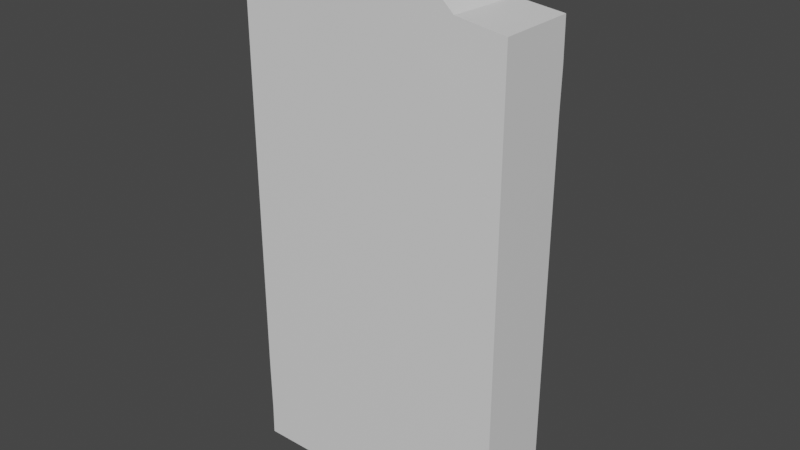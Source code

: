 # Source: reloj_pendulo.blend  (saved by Blender 2.80.75; exported with 4.5.12 LTS)
import bpy
from mathutils import Matrix  # noqa: F401  (used for matrix-valued properties, if any)

bpy.ops.wm.read_factory_settings(use_empty=True)
scene = bpy.context.scene
scene.name = 'Scene'

# ---- collections
col_collection = bpy.data.collections.new('Collection'); scene.collection.children.link(col_collection)

# ---- materials (node trees are filled in below, after node groups)
mat_default_obj = bpy.data.materials.new('Default OBJ')
mat_default_obj.use_transparent_shadow = False
mat_default_obj.roughness = 0.5

# ---- material node trees
mat_default_obj.use_nodes = True; mat_default_obj.node_tree.nodes.clear()
_N = mat_default_obj.node_tree.nodes; _L = mat_default_obj.node_tree.links
n0 = _N.new('ShaderNodeOutputMaterial'); n0.name = 'Material Output'; n0.location = (300, 300)
n1 = _N.new('ShaderNodeBsdfPrincipled'); n1.name = 'Principled BSDF'; n1.location = (10, 300)
n1.distribution = 'GGX'
n1.subsurface_method = 'BURLEY'
n1.inputs[3].default_value = 1.45
n1.inputs[27].default_value = (0.0, 0.0, 0.0, 1.0)
n1.inputs[28].default_value = 1.0
n2 = _N.new('ShaderNodeNormalMap'); n2.name = 'Normal Map'; n2.location = (-300, -300)
n2.label = 'Normal/Map'
n2.inputs[0].default_value = 0.14
_L.new(n1.outputs[0], n0.inputs[0])
_L.new(n2.outputs[0], n1.inputs[5])
n0.is_active_output = True

# ---- world
world_world = bpy.data.worlds.new('World'); scene.world = world_world
world_world.use_nodes = True; world_world.node_tree.nodes.clear()
_N = world_world.node_tree.nodes; _L = world_world.node_tree.links
n0 = _N.new('ShaderNodeOutputWorld'); n0.name = 'World Output'; n0.location = (300, 300)
n1 = _N.new('ShaderNodeBackground'); n1.name = 'Background'; n1.location = (10, 300)
n1.inputs[0].default_value = (0.05088, 0.05088, 0.05088, 1.0)
_L.new(n1.outputs[0], n0.inputs[0])
n0.is_active_output = True
world_world.color = (0.05088, 0.05088, 0.05088)
world_world.use_sun_shadow = False
world_world.sun_shadow_jitter_overblur = 0.0

# ---- meshes
me_reloj = bpy.data.meshes.new('Reloj')
me_reloj.from_pydata([(0.1533, 22.85, 142.8), (14.1, 22.83, 144.3), (12.76, 22.85, 132.6), (1e-06, 22.85, 130.6), (0.1532, 11.46, 130.6), (0.1532, 11.47, 142.8), (14.34, 11.44, 144.5), (0.1531, 22.85, 0.1581), (0.1531, 22.85, 8.275), (8.532, 22.85, 8.457), (8.802, 22.85, -4e-06), (12.69, 11.46, 0.1582), (0.1531, 11.46, 0.1582), (0.1531, 11.2, 9.293), (0.1532, 0.07531, 142.8), (14.65, 0.2011, 144.8), (0.1532, 0.07531, 130.7), (16.51, 0.07532, 133.2), (0.1531, 0.07534, 0.1582), (13.14, 0.07527, 0.1582), (0.1531, 0.2298, 9.036), (13.35, 0.07527, 12.83), (8.532, 6.592, 105.1), (8.532, 22.85, 105.1), (25.89, 22.85, 105.1), (24.94, 6.592, 105.1), (24.62, 6.592, 91.64), (8.532, 6.592, 91.68), (8.532, 22.85, 91.74), (8.533, 6.592, 8.457), (8.532, 22.85, 23.87), (8.532, 6.592, 23.14), (24.55, 6.592, 22.83), (24.78, 6.592, 8.457), (25.39, 22.85, 8.457), (10.66, 22.85, 118.7), (27.18, 22.85, 120.0), (0.1532, 22.85, 91.79), (0.1532, 22.85, 105.1), (0.1532, 22.85, 118.2), (0.1532, 22.85, 24.37), (25.8, 22.85, 0.1581), (26.27, 11.46, 0.1582), (40.32, 22.85, 8.457), (40.32, 22.85, 0.1581), (40.32, 11.46, 0.1582), (40.32, 0.07538, 0.1582), (26.58, 0.07525, 0.1582), (26.76, 0.07526, 12.94), (40.32, 0.07536, 12.98), (40.32, 0.07535, 25.9), (26.87, 0.07527, 25.85), (26.95, 0.07529, 38.91), (13.56, 0.07527, 38.77), (13.48, 0.07527, 25.69), (40.32, 0.07534, 38.96), (40.32, 0.07532, 52.2), (27.03, 0.0753, 52.16), (27.15, 0.07532, 65.55), (13.82, 0.07528, 65.42), (13.65, 0.07527, 52.03), (40.32, 0.0753, 65.6), (40.32, 0.07529, 79.18), (27.31, 0.07532, 79.12), (27.49, 0.07532, 92.95), (14.92, 0.07529, 92.4), (14.19, 0.07528, 78.89), (40.32, 0.07527, 93.05), (40.32, 0.07525, 107.3), (27.89, 0.07531, 107.1), (28.48, 0.0753, 121.7), (16.2, 0.07531, 120.0), (15.91, 0.0753, 106.2), (40.32, 0.07524, 122.8), (40.32, 0.07522, 140.7), (28.89, 0.07528, 137.2), (26.52, 0.1631, 155.8), (40.4, 1e-06, 159.9), (40.15, 11.33, 160.2), (26.53, 11.33, 155.9), (40.16, 22.85, 160.3), (26.39, 22.84, 155.8), (40.32, 22.85, 138.4), (28.34, 22.85, 136.3), (40.32, 22.85, 120.4), (40.32, 22.85, 105.1), (40.32, 6.592, 105.1), (40.32, 6.592, 91.63), (40.32, 6.592, 78.08), (24.5, 6.592, 78.11), (40.32, 6.592, 64.47), (24.46, 6.592, 64.51), (8.532, 6.592, 64.62), (8.532, 6.592, 78.18), (8.532, 22.85, 64.8), (8.532, 22.85, 78.3), (0.1532, 22.85, 64.91), (0.1532, 22.85, 78.38), (0.1532, 11.46, 65.08), (0.1532, 11.46, 78.51), (0.1532, 11.46, 91.89), (0.1532, 11.46, 105.1), (0.1532, 0.07532, 78.67), (0.1532, 0.07532, 92.03), (0.1532, 0.07532, 105.2), (0.1532, 0.07531, 118.1), (0.1532, 11.46, 118.1), (0.1531, 0.07533, 65.24), (0.1532, 11.46, 51.63), (0.1531, 0.07533, 51.84), (0.1532, 11.46, 38.23), (0.1531, 0.07533, 38.52), (0.1531, 11.46, 24.97), (0.1531, 0.07533, 25.38), (0.1532, 22.85, 37.88), (0.1532, 22.85, 51.41), (8.532, 22.85, 51.25), (8.532, 22.85, 37.62), (8.532, 6.592, 50.98), (8.532, 6.592, 37.2), (24.45, 6.592, 50.8), (24.47, 6.592, 36.94), (40.32, 6.592, 50.75), (40.32, 6.592, 36.86), (40.32, 6.592, 22.76), (40.32, 6.592, 8.457), (80.48, 22.85, 142.8), (80.64, 22.85, 130.6), (67.88, 22.85, 132.6), (66.53, 22.83, 144.3), (80.48, 11.47, 142.8), (80.48, 11.46, 130.6), (66.29, 11.44, 144.5), (80.48, 22.85, 0.1581), (71.84, 22.85, -4e-06), (72.11, 22.85, 8.457), (80.48, 22.85, 8.275), (80.48, 11.46, 0.1582), (67.95, 11.46, 0.1582), (80.48, 11.2, 9.293), (80.48, 0.07531, 142.8), (65.99, 0.2011, 144.8), (80.48, 0.07531, 130.7), (64.13, 0.07532, 133.2), (80.48, 0.07534, 0.1582), (67.5, 0.07527, 0.1582), (80.48, 0.2298, 9.036), (67.28, 0.07527, 12.83), (72.11, 6.592, 105.1), (55.69, 6.592, 105.1), (54.75, 22.85, 105.1), (72.11, 22.85, 105.1), (72.11, 6.592, 91.68), (56.01, 6.592, 91.64), (72.11, 22.85, 91.74), (72.1, 6.592, 8.457), (72.11, 6.592, 23.14), (72.11, 22.85, 23.87), (55.86, 6.592, 8.457), (56.08, 6.592, 22.83), (55.24, 22.85, 8.457), (53.45, 22.85, 120.0), (69.98, 22.85, 118.7), (80.48, 22.85, 105.1), (80.48, 22.85, 91.79), (80.48, 22.85, 118.2), (80.48, 22.85, 24.37), (54.84, 22.85, 0.1581), (54.37, 11.46, 0.1582), (54.06, 0.07525, 0.1582), (53.88, 0.07526, 12.94), (53.77, 0.07527, 25.85), (67.16, 0.07527, 25.69), (67.08, 0.07527, 38.77), (53.69, 0.07529, 38.91), (53.61, 0.0753, 52.16), (66.99, 0.07527, 52.03), (66.81, 0.07528, 65.42), (53.49, 0.07532, 65.55), (53.33, 0.07532, 79.12), (66.45, 0.07528, 78.89), (65.72, 0.07529, 92.4), (53.15, 0.07532, 92.95), (52.75, 0.07531, 107.1), (64.73, 0.0753, 106.2), (64.43, 0.07531, 120.0), (52.15, 0.0753, 121.7), (51.75, 0.07528, 137.2), (54.12, 0.1631, 155.8), (54.11, 11.33, 155.9), (54.25, 22.84, 155.8), (52.29, 22.85, 136.3), (56.14, 6.592, 78.11), (56.18, 6.592, 64.51), (72.11, 6.592, 78.18), (72.11, 6.592, 64.62), (72.11, 22.85, 78.3), (72.11, 22.85, 64.8), (80.48, 22.85, 78.38), (80.48, 22.85, 64.91), (80.48, 11.46, 78.51), (80.48, 11.46, 65.08), (80.48, 11.46, 91.89), (80.48, 11.46, 105.1), (80.48, 0.07532, 92.03), (80.48, 0.07532, 78.67), (80.48, 0.07532, 105.2), (80.48, 11.46, 118.1), (80.48, 0.07531, 118.1), (80.48, 0.07533, 65.24), (80.48, 0.07533, 51.84), (80.48, 11.46, 51.63), (80.48, 0.07533, 38.52), (80.48, 11.46, 38.23), (80.48, 0.07533, 25.38), (80.48, 11.46, 24.97), (80.48, 22.85, 37.88), (72.11, 22.85, 37.62), (72.11, 22.85, 51.25), (80.48, 22.85, 51.41), (72.11, 6.592, 37.2), (72.11, 6.592, 50.98), (56.16, 6.592, 36.94), (56.19, 6.592, 50.8), (40.32, 25.4, 132.4), (40.32, 25.4, 108.4), (29.9, 25.4, 110.8), (21.54, 25.4, 117.4), (16.9, 25.4, 127.1), (16.9, 25.4, 137.8), (21.54, 25.4, 147.4), (29.9, 25.4, 154.1), (40.32, 25.4, 156.4), (50.74, 25.4, 154.1), (59.1, 25.4, 147.4), (63.74, 25.4, 137.8), (63.74, 25.4, 127.1), (59.1, 25.4, 117.4), (50.74, 25.4, 110.8), (40.32, 20.6, 108.4), (29.9, 20.6, 110.8), (21.54, 20.6, 117.4), (16.9, 20.6, 127.1), (16.9, 20.6, 137.8), (21.54, 20.6, 147.4), (29.9, 20.6, 154.1), (40.32, 20.6, 156.4), (50.74, 20.6, 154.1), (59.1, 20.6, 147.4), (63.74, 20.6, 137.8), (63.74, 20.6, 127.1), (59.1, 20.6, 117.4), (50.74, 20.6, 110.8)], [], [(0, 1, 2, 3), (0, 3, 4, 5), (0, 5, 6, 1), (7, 8, 9, 10), (7, 10, 11, 12), (7, 12, 13, 8), (14, 15, 6, 5), (14, 5, 4, 16), (14, 16, 17, 15), (18, 12, 11, 19), (18, 20, 13, 12), (18, 19, 21, 20), (22, 23, 24, 25), (22, 25, 26, 27), (22, 27, 28, 23), (29, 9, 30, 31), (29, 31, 32, 33), (29, 33, 34, 9), (23, 35, 36, 24), (23, 28, 37, 38), (23, 38, 39, 35), (9, 8, 40, 30), (9, 34, 41, 10), (41, 42, 11, 10), (41, 34, 43, 44), (41, 44, 45, 42), (45, 46, 47, 42), (47, 48, 21, 19), (47, 19, 11, 42), (47, 46, 49, 48), (49, 50, 51, 48), (51, 52, 53, 54), (51, 54, 21, 48), (51, 50, 55, 52), (55, 56, 57, 52), (57, 58, 59, 60), (57, 60, 53, 52), (57, 56, 61, 58), (61, 62, 63, 58), (63, 64, 65, 66), (63, 66, 59, 58), (63, 62, 67, 64), (67, 68, 69, 64), (69, 70, 71, 72), (69, 72, 65, 64), (69, 68, 73, 70), (73, 74, 75, 70), (75, 76, 15, 17), (75, 17, 71, 70), (75, 74, 77, 76), (77, 78, 79, 76), (79, 78, 80, 81), (79, 81, 1, 6), (79, 6, 15, 76), (81, 80, 82, 83), (81, 83, 2, 1), (83, 82, 84, 36), (83, 36, 35, 2), (84, 85, 24, 36), (85, 86, 25, 24), (86, 87, 26, 25), (87, 88, 89, 26), (89, 88, 90, 91), (89, 91, 92, 93), (89, 93, 27, 26), (93, 92, 94, 95), (93, 95, 28, 27), (95, 94, 96, 97), (95, 97, 37, 28), (97, 96, 98, 99), (97, 99, 100, 37), (100, 101, 38, 37), (100, 99, 102, 103), (100, 103, 104, 101), (104, 105, 106, 101), (104, 103, 65, 72), (104, 72, 71, 105), (106, 4, 3, 39), (106, 39, 38, 101), (106, 105, 16, 4), (105, 71, 17, 16), (103, 102, 66, 65), (102, 99, 98, 107), (102, 107, 59, 66), (107, 98, 108, 109), (107, 109, 60, 59), (109, 108, 110, 111), (109, 111, 53, 60), (111, 110, 112, 113), (111, 113, 54, 53), (113, 112, 13, 20), (113, 20, 21, 54), (112, 110, 114, 40), (112, 40, 8, 13), (114, 115, 116, 117), (114, 117, 30, 40), (114, 110, 108, 115), (117, 116, 118, 119), (117, 119, 31, 30), (119, 118, 120, 121), (119, 121, 32, 31), (121, 120, 122, 123), (121, 123, 124, 32), (124, 125, 33, 32), (125, 43, 34, 33), (122, 120, 91, 90), (120, 118, 92, 91), (118, 116, 94, 92), (116, 115, 96, 94), (115, 108, 98, 96), (39, 3, 2, 35), (126, 127, 128, 129), (126, 130, 131, 127), (126, 129, 132, 130), (133, 134, 135, 136), (133, 137, 138, 134), (133, 136, 139, 137), (140, 130, 132, 141), (140, 142, 131, 130), (140, 141, 143, 142), (144, 145, 138, 137), (144, 137, 139, 146), (144, 146, 147, 145), (148, 149, 150, 151), (148, 152, 153, 149), (148, 151, 154, 152), (155, 156, 157, 135), (155, 158, 159, 156), (155, 135, 160, 158), (151, 150, 161, 162), (151, 163, 164, 154), (151, 162, 165, 163), (135, 157, 166, 136), (135, 134, 167, 160), (167, 134, 138, 168), (167, 44, 43, 160), (167, 168, 45, 44), (45, 168, 169, 46), (169, 145, 147, 170), (169, 168, 138, 145), (169, 170, 49, 46), (49, 170, 171, 50), (171, 172, 173, 174), (171, 170, 147, 172), (171, 174, 55, 50), (55, 174, 175, 56), (175, 176, 177, 178), (175, 174, 173, 176), (175, 178, 61, 56), (61, 178, 179, 62), (179, 180, 181, 182), (179, 178, 177, 180), (179, 182, 67, 62), (67, 182, 183, 68), (183, 184, 185, 186), (183, 182, 181, 184), (183, 186, 73, 68), (73, 186, 187, 74), (187, 143, 141, 188), (187, 186, 185, 143), (187, 188, 77, 74), (77, 188, 189, 78), (189, 190, 80, 78), (189, 132, 129, 190), (189, 188, 141, 132), (190, 191, 82, 80), (190, 129, 128, 191), (191, 161, 84, 82), (191, 128, 162, 161), (84, 161, 150, 85), (85, 150, 149, 86), (86, 149, 153, 87), (87, 153, 192, 88), (192, 193, 90, 88), (192, 194, 195, 193), (192, 153, 152, 194), (194, 196, 197, 195), (194, 152, 154, 196), (196, 198, 199, 197), (196, 154, 164, 198), (198, 200, 201, 199), (198, 164, 202, 200), (202, 164, 163, 203), (202, 204, 205, 200), (202, 203, 206, 204), (206, 203, 207, 208), (206, 184, 181, 204), (206, 208, 185, 184), (207, 165, 127, 131), (207, 203, 163, 165), (207, 131, 142, 208), (208, 142, 143, 185), (204, 181, 180, 205), (205, 209, 201, 200), (205, 180, 177, 209), (209, 210, 211, 201), (209, 177, 176, 210), (210, 212, 213, 211), (210, 176, 173, 212), (212, 214, 215, 213), (212, 173, 172, 214), (214, 146, 139, 215), (214, 172, 147, 146), (215, 166, 216, 213), (215, 139, 136, 166), (216, 217, 218, 219), (216, 166, 157, 217), (216, 219, 211, 213), (217, 220, 221, 218), (217, 157, 156, 220), (220, 222, 223, 221), (220, 156, 159, 222), (222, 123, 122, 223), (222, 159, 124, 123), (124, 159, 158, 125), (125, 158, 160, 43), (122, 90, 193, 223), (223, 193, 195, 221), (221, 195, 197, 218), (218, 197, 199, 219), (219, 199, 201, 211), (165, 162, 128, 127), (224, 225, 226), (224, 226, 227), (224, 227, 228), (224, 228, 229), (224, 229, 230), (224, 230, 231), (224, 231, 232), (224, 232, 233), (224, 233, 234), (224, 234, 235), (224, 235, 236), (224, 236, 237), (224, 237, 238), (224, 238, 225), (225, 239, 240, 226), (226, 240, 241, 227), (227, 241, 242, 228), (228, 242, 243, 229), (229, 243, 244, 230), (230, 244, 245, 231), (231, 245, 246, 232), (232, 246, 247, 233), (233, 247, 248, 234), (234, 248, 249, 235), (235, 249, 250, 236), (236, 250, 251, 237), (237, 251, 252, 238), (238, 252, 239, 225)])
me_reloj.polygons.foreach_set('use_smooth', [True] * 250)
_k = set([(0, 1), (0, 3), (0, 5), (1, 6), (1, 81), (3, 39), (5, 6), (5, 14), (6, 15), (7, 8), (7, 10), (7, 12), (8, 40), (9, 29), (9, 30), (9, 34), (10, 41), (12, 18), (14, 15), (14, 16), (15, 76), (16, 105), (18, 19), (18, 20), (19, 47), (20, 113), (22, 23), (22, 25), (22, 27), (23, 24), (23, 28), (24, 85), (25, 86), (27, 93), (28, 95), (29, 31), (29, 33), (30, 117), (31, 119), (33, 125), (34, 43), (37, 38), (37, 97), (38, 39), (40, 114), (41, 44), (43, 160), (44, 167), (46, 47), (46, 169), (76, 77), (76, 79), (77, 78), (77, 188), (78, 79), (78, 80), (78, 189), (79, 81), (80, 81), (80, 190), (85, 150), (86, 149), (92, 93), (92, 118), (94, 95), (94, 116), (96, 97), (96, 115), (102, 103), (102, 107), (103, 104), (104, 105), (107, 109), (109, 111), (111, 113), (114, 115), (116, 117), (118, 119), (125, 158), (126, 127), (126, 129), (126, 130), (127, 165), (129, 132), (129, 190), (130, 132), (130, 140), (132, 141), (133, 134), (133, 136), (133, 137), (134, 167), (135, 155), (135, 157), (135, 160), (136, 166), (137, 144), (140, 141), (140, 142), (141, 188), (142, 208), (144, 145), (144, 146), (145, 169), (146, 214), (148, 149), (148, 151), (148, 152), (150, 151), (151, 154), (152, 194), (154, 196), (155, 156), (155, 158), (156, 220), (157, 217), (163, 164), (163, 165), (164, 198), (166, 216), (188, 189), (189, 190), (194, 195), (195, 221), (196, 197), (197, 218), (198, 199), (199, 219), (204, 205), (204, 206), (205, 209), (206, 208), (209, 210), (210, 212), (212, 214), (216, 219), (217, 218), (220, 221), (225, 226), (225, 238), (225, 239), (226, 227), (226, 240), (227, 228), (227, 241), (228, 229), (228, 242), (229, 230), (229, 243), (230, 231), (230, 244), (231, 232), (231, 245), (232, 233), (232, 246), (233, 234), (233, 247), (234, 235), (234, 248), (235, 236), (235, 249), (236, 237), (236, 250), (237, 238), (237, 251), (238, 252)])
me_reloj.attributes.new('sharp_edge', 'BOOLEAN', 'EDGE').data.foreach_set('value', [ (min(e.vertices), max(e.vertices)) in _k for e in me_reloj.edges])
_uv = me_reloj.uv_layers.new(name='UVMap')
_uv.uv.foreach_set('vector', [0.2942, 0.5449, 0.3307, 0.5369, 0.3369, 0.5729, 0.299, 0.5813, 0.9399, 0.6883, 0.9429, 0.6922, 0.9349, 0.6875, 0.9363, 0.6854, 0.3647, 0.8052, 0.3804, 0.8368, 0.3404, 0.8573, 0.3255, 0.8247, 0.06015, 0.8162, 0.07912, 0.8193, 0.0847, 0.8467, 0.05866, 0.8364, 0.9033, 0.5649, 0.8783, 0.5746, 0.8537, 0.5456, 0.8909, 0.5322, 0.9173, 0.7235, 0.9132, 0.7215, 0.9136, 0.7194, 0.9205, 0.7244, 0.3967, 0.8682, 0.3559, 0.889, 0.3404, 0.8573, 0.3804, 0.8368, 0.9321, 0.6834, 0.9363, 0.6854, 0.9349, 0.6875, 0.9273, 0.6822, 0.07041, 0.001953, 0.1084, 0.005633, 0.09538, 0.05532, 0.06003, 0.04534, 0.8796, 0.4991, 0.8909, 0.5322, 0.8537, 0.5456, 0.8413, 0.5122, 0.9096, 0.7186, 0.9073, 0.7158, 0.9136, 0.7194, 0.9132, 0.7215, 0.5183, 0.07709, 0.5086, 0.1157, 0.4696, 0.1073, 0.4914, 0.07018, 0.5347, 0.2801, 0.4858, 0.2692, 0.4977, 0.2147, 0.5462, 0.2311, 0.03344, 0.5712, 0.02704, 0.5209, 0.06921, 0.5161, 0.07532, 0.5661, 0.6496, 0.8695, 0.6431, 0.8288, 0.6938, 0.8198, 0.6992, 0.8625, 0.5799, 0.5806, 0.6267, 0.5633, 0.6444, 0.6097, 0.5949, 0.6228, 0.3356, 0.5217, 0.2906, 0.5309, 0.2814, 0.4816, 0.3255, 0.4725, 0.9069, 0.7345, 0.8586, 0.7468, 0.8427, 0.6978, 0.8953, 0.6856, 0.3373, 0.6606, 0.34, 0.6158, 0.3915, 0.6005, 0.3999, 0.6462, 0.3373, 0.6606, 0.3068, 0.6974, 0.2896, 0.6791, 0.3111, 0.6509, 0.3373, 0.6606, 0.3111, 0.6509, 0.3085, 0.6176, 0.34, 0.6158, 0.0847, 0.8467, 0.07912, 0.8193, 0.1207, 0.8014, 0.1324, 0.8243, 0.0847, 0.8467, 0.0508, 0.892, 0.02998, 0.8769, 0.05866, 0.8364, 0.8279, 0.5932, 0.814, 0.5599, 0.8537, 0.5456, 0.8783, 0.5746, 0.02998, 0.8769, 0.0508, 0.892, 0.02261, 0.9285, 0.001953, 0.9135, 0.8279, 0.5932, 0.7848, 0.6084, 0.7727, 0.5748, 0.814, 0.5599, 0.7727, 0.5748, 0.7606, 0.5412, 0.8012, 0.5262, 0.814, 0.5599, 0.5001, 0.155, 0.461, 0.1478, 0.4696, 0.1073, 0.5086, 0.1157, 0.8012, 0.5262, 0.8413, 0.5122, 0.8537, 0.5456, 0.814, 0.5599, 0.5001, 0.155, 0.4932, 0.1953, 0.4534, 0.1888, 0.461, 0.1478, 0.4534, 0.1888, 0.414, 0.1823, 0.4213, 0.1408, 0.461, 0.1478, 0.4213, 0.1408, 0.3814, 0.1341, 0.3896, 0.09247, 0.4301, 0.09968, 0.4213, 0.1408, 0.4301, 0.09968, 0.4696, 0.1073, 0.461, 0.1478, 0.4213, 0.1408, 0.414, 0.1823, 0.3739, 0.1758, 0.3814, 0.1341, 0.3739, 0.1758, 0.3335, 0.1691, 0.3406, 0.1274, 0.3814, 0.1341, 0.3406, 0.1274, 0.2994, 0.1211, 0.3069, 0.07935, 0.3485, 0.08578, 0.3406, 0.1274, 0.3485, 0.08578, 0.3896, 0.09247, 0.3814, 0.1341, 0.3406, 0.1274, 0.3335, 0.1691, 0.2924, 0.1624, 0.2994, 0.1211, 0.2924, 0.1624, 0.2507, 0.1556, 0.2576, 0.1146, 0.2994, 0.1211, 0.2576, 0.1146, 0.2149, 0.1084, 0.2226, 0.0691, 0.2649, 0.07371, 0.2576, 0.1146, 0.2649, 0.07371, 0.3069, 0.07935, 0.2994, 0.1211, 0.2576, 0.1146, 0.2507, 0.1556, 0.2082, 0.1487, 0.2149, 0.1084, 0.2082, 0.1487, 0.1644, 0.1415, 0.1712, 0.1026, 0.2149, 0.1084, 0.1712, 0.1026, 0.1262, 0.09748, 0.1367, 0.05994, 0.1795, 0.06554, 0.1712, 0.1026, 0.1795, 0.06554, 0.2226, 0.0691, 0.2149, 0.1084, 0.1712, 0.1026, 0.1644, 0.1415, 0.1172, 0.1338, 0.1262, 0.09748, 0.1172, 0.1338, 0.06195, 0.1247, 0.07825, 0.09166, 0.1262, 0.09748, 0.07825, 0.09166, 0.0213, 0.0757, 0.06003, 0.04534, 0.09538, 0.05532, 0.07825, 0.09166, 0.09538, 0.05532, 0.1367, 0.05994, 0.1262, 0.09748, 0.07825, 0.09166, 0.06195, 0.1247, 0.002948, 0.1153, 0.0213, 0.0757, 0.27, 0.9336, 0.2543, 0.9014, 0.2941, 0.8812, 0.3104, 0.9122, 0.2941, 0.8812, 0.2543, 0.9014, 0.2377, 0.8691, 0.2785, 0.8487, 0.2941, 0.8812, 0.2785, 0.8487, 0.3255, 0.8247, 0.3404, 0.8573, 0.2941, 0.8812, 0.3404, 0.8573, 0.3559, 0.889, 0.3104, 0.9122, 0.3524, 0.4978, 0.3804, 0.4705, 0.4093, 0.5332, 0.3788, 0.5522, 0.3524, 0.4978, 0.3788, 0.5522, 0.3369, 0.5729, 0.3307, 0.5369, 0.3788, 0.5522, 0.4093, 0.5332, 0.4326, 0.5848, 0.3915, 0.6005, 0.3788, 0.5522, 0.3915, 0.6005, 0.34, 0.6158, 0.3369, 0.5729, 0.4326, 0.5848, 0.4516, 0.6267, 0.3999, 0.6462, 0.3915, 0.6005, 0.5112, 0.1702, 0.56, 0.1864, 0.5462, 0.2311, 0.4977, 0.2147, 0.02029, 0.4745, 0.06185, 0.4677, 0.06921, 0.5161, 0.02704, 0.5209, 0.06185, 0.4677, 0.1034, 0.4609, 0.1112, 0.5103, 0.06921, 0.5161, 0.1112, 0.5103, 0.1034, 0.4609, 0.1452, 0.4541, 0.1531, 0.5038, 0.1112, 0.5103, 0.1531, 0.5038, 0.1604, 0.5537, 0.1176, 0.56, 0.1112, 0.5103, 0.1176, 0.56, 0.07532, 0.5661, 0.06921, 0.5161, 0.6349, 0.7881, 0.6257, 0.7469, 0.6756, 0.7363, 0.6847, 0.7779, 0.6349, 0.7881, 0.6847, 0.7779, 0.6938, 0.8198, 0.6431, 0.8288, 0.2729, 0.7248, 0.2386, 0.7499, 0.2234, 0.7285, 0.2572, 0.7036, 0.2729, 0.7248, 0.2572, 0.7036, 0.2896, 0.6791, 0.3068, 0.6974, 0.9441, 0.7125, 0.9412, 0.7171, 0.9232, 0.7054, 0.9262, 0.7011, 0.9441, 0.7125, 0.9262, 0.7011, 0.929, 0.6968, 0.9458, 0.7074, 0.929, 0.6968, 0.9314, 0.693, 0.9461, 0.702, 0.9458, 0.7074, 0.929, 0.6968, 0.9262, 0.7011, 0.9084, 0.6896, 0.9125, 0.6859, 0.929, 0.6968, 0.9125, 0.6859, 0.9172, 0.6834, 0.9314, 0.693, 0.9172, 0.6834, 0.9223, 0.6822, 0.9334, 0.6899, 0.9314, 0.693, 0.1889, 0.01653, 0.2306, 0.02328, 0.2226, 0.0691, 0.1795, 0.06554, 0.1889, 0.01653, 0.1795, 0.06554, 0.1367, 0.05994, 0.148, 0.01065, 0.9334, 0.6899, 0.9349, 0.6875, 0.9429, 0.6922, 0.945, 0.6968, 0.9334, 0.6899, 0.945, 0.6968, 0.9461, 0.702, 0.9314, 0.693, 0.9334, 0.6899, 0.9223, 0.6822, 0.9273, 0.6822, 0.9349, 0.6875, 0.148, 0.01065, 0.1367, 0.05994, 0.09538, 0.05532, 0.1084, 0.005633, 0.2306, 0.02328, 0.2725, 0.03013, 0.2649, 0.07371, 0.2226, 0.0691, 0.9084, 0.6896, 0.9262, 0.7011, 0.9232, 0.7054, 0.9055, 0.6941, 0.2725, 0.03013, 0.3147, 0.03701, 0.3069, 0.07935, 0.2649, 0.07371, 0.9055, 0.6941, 0.9232, 0.7054, 0.9202, 0.7096, 0.9037, 0.6993, 0.3147, 0.03701, 0.3569, 0.04406, 0.3485, 0.08578, 0.3069, 0.07935, 0.9037, 0.6993, 0.9202, 0.7096, 0.9177, 0.7135, 0.9034, 0.7047, 0.3569, 0.04406, 0.3988, 0.0513, 0.3896, 0.09247, 0.3485, 0.08578, 0.9034, 0.7047, 0.9177, 0.7135, 0.9155, 0.7166, 0.9043, 0.7099, 0.3988, 0.0513, 0.4403, 0.05905, 0.4301, 0.09968, 0.3896, 0.09247, 0.9043, 0.7099, 0.9155, 0.7166, 0.9136, 0.7194, 0.9073, 0.7158, 0.4403, 0.05905, 0.4914, 0.07018, 0.4696, 0.1073, 0.4301, 0.09968, 0.9155, 0.7166, 0.9177, 0.7135, 0.9323, 0.7235, 0.927, 0.7247, 0.9155, 0.7166, 0.927, 0.7247, 0.9205, 0.7244, 0.9136, 0.7194, 0.1549, 0.778, 0.1891, 0.7534, 0.2041, 0.775, 0.1691, 0.7999, 0.1549, 0.778, 0.1691, 0.7999, 0.1324, 0.8243, 0.1207, 0.8014, 0.9323, 0.7235, 0.9177, 0.7135, 0.9202, 0.7096, 0.9372, 0.7209, 0.6561, 0.6524, 0.6659, 0.6946, 0.6162, 0.7055, 0.6061, 0.6641, 0.6561, 0.6524, 0.6061, 0.6641, 0.5949, 0.6228, 0.6444, 0.6097, 0.2466, 0.5392, 0.2033, 0.5463, 0.1954, 0.497, 0.238, 0.4896, 0.2466, 0.5392, 0.238, 0.4896, 0.2814, 0.4816, 0.2906, 0.5309, 0.238, 0.4896, 0.1954, 0.497, 0.1873, 0.4472, 0.2299, 0.4402, 0.238, 0.4896, 0.2299, 0.4402, 0.2731, 0.4332, 0.2814, 0.4816, 0.2731, 0.4332, 0.3175, 0.4259, 0.3255, 0.4725, 0.2814, 0.4816, 0.8131, 0.7608, 0.7972, 0.7127, 0.8427, 0.6978, 0.8586, 0.7468, 0.1873, 0.4472, 0.1954, 0.497, 0.1531, 0.5038, 0.1452, 0.4541, 0.1954, 0.497, 0.2033, 0.5463, 0.1604, 0.5537, 0.1531, 0.5038, 0.6162, 0.7055, 0.6659, 0.6946, 0.6756, 0.7363, 0.6257, 0.7469, 0.2041, 0.775, 0.1891, 0.7534, 0.2234, 0.7285, 0.2386, 0.7499, 0.9372, 0.7209, 0.9202, 0.7096, 0.9232, 0.7054, 0.9412, 0.7171, 0.3085, 0.6176, 0.299, 0.5813, 0.3369, 0.5729, 0.34, 0.6158, 0.494, 0.4545, 0.5181, 0.4821, 0.4868, 0.505, 0.4638, 0.4766, 0.1249, 0.9238, 0.1065, 0.894, 0.1387, 0.8734, 0.1574, 0.9038, 0.1109, 0.9353, 0.1496, 0.9148, 0.1674, 0.9459, 0.1274, 0.9665, 0.8522, 0.4575, 0.8683, 0.4697, 0.8589, 0.4961, 0.842, 0.4738, 0.666, 0.6507, 0.6546, 0.6176, 0.6917, 0.6042, 0.6914, 0.6421, 0.5022, 0.6865, 0.4808, 0.6993, 0.4588, 0.6699, 0.4845, 0.6568, 0.1434, 0.998, 0.1274, 0.9665, 0.1674, 0.9459, 0.1841, 0.9771, 0.08711, 0.8647, 0.1186, 0.8438, 0.1387, 0.8734, 0.1065, 0.894, 0.03084, 0.2438, 0.03483, 0.1993, 0.07152, 0.2012, 0.06801, 0.2524, 0.6421, 0.5849, 0.68, 0.5705, 0.6917, 0.6042, 0.6546, 0.6176, 0.4683, 0.6261, 0.4845, 0.6568, 0.4588, 0.6699, 0.4436, 0.6392, 0.4793, 0.3153, 0.4516, 0.3133, 0.4428, 0.2711, 0.4825, 0.2757, 0.5956, 0.09614, 0.5756, 0.1423, 0.5269, 0.1264, 0.5498, 0.07569, 0.001953, 0.3787, 0.04323, 0.3702, 0.05342, 0.4196, 0.01191, 0.4284, 0.5118, 0.8999, 0.4622, 0.8929, 0.4676, 0.8502, 0.5183, 0.8592, 0.5816, 0.611, 0.5665, 0.6531, 0.5171, 0.6401, 0.5347, 0.5937, 0.3042, 0.3294, 0.3102, 0.3791, 0.2655, 0.3846, 0.2585, 0.335, 0.7222, 0.7957, 0.7023, 0.7495, 0.7518, 0.7279, 0.7683, 0.7767, 0.5525, 0.5632, 0.5003, 0.6007, 0.4715, 0.5642, 0.517, 0.5356, 0.5525, 0.5632, 0.5625, 0.5371, 0.5978, 0.5395, 0.6002, 0.5645, 0.5525, 0.5632, 0.517, 0.5356, 0.5392, 0.5132, 0.5625, 0.5371, 0.8589, 0.4961, 0.8106, 0.5171, 0.8011, 0.4932, 0.842, 0.4738, 0.8589, 0.4961, 0.8683, 0.4697, 0.9177, 0.4748, 0.9153, 0.5004, 0.742, 0.6242, 0.6914, 0.6421, 0.6917, 0.6042, 0.7314, 0.5897, 0.9177, 0.4748, 0.9637, 0.4779, 0.9614, 0.5033, 0.9153, 0.5004, 0.742, 0.6242, 0.7314, 0.5897, 0.7727, 0.5748, 0.7848, 0.6084, 0.7727, 0.5748, 0.7314, 0.5897, 0.7197, 0.5557, 0.7606, 0.5412, 0.4869, 0.2357, 0.4825, 0.2757, 0.4428, 0.2711, 0.4476, 0.23, 0.7197, 0.5557, 0.7314, 0.5897, 0.6917, 0.6042, 0.68, 0.5705, 0.4869, 0.2357, 0.4476, 0.23, 0.4534, 0.1888, 0.4932, 0.1953, 0.4534, 0.1888, 0.4476, 0.23, 0.4077, 0.224, 0.414, 0.1823, 0.4077, 0.224, 0.4029, 0.2658, 0.3623, 0.2597, 0.3677, 0.2176, 0.4077, 0.224, 0.4476, 0.23, 0.4428, 0.2711, 0.4029, 0.2658, 0.4077, 0.224, 0.3677, 0.2176, 0.3739, 0.1758, 0.414, 0.1823, 0.3739, 0.1758, 0.3677, 0.2176, 0.3269, 0.211, 0.3335, 0.1691, 0.3269, 0.211, 0.3212, 0.253, 0.2796, 0.2458, 0.2858, 0.2039, 0.3269, 0.211, 0.3677, 0.2176, 0.3623, 0.2597, 0.3212, 0.253, 0.3269, 0.211, 0.2858, 0.2039, 0.2924, 0.1624, 0.3335, 0.1691, 0.2924, 0.1624, 0.2858, 0.2039, 0.2442, 0.1966, 0.2507, 0.1556, 0.2442, 0.1966, 0.2381, 0.2377, 0.1965, 0.2286, 0.2017, 0.189, 0.2442, 0.1966, 0.2858, 0.2039, 0.2796, 0.2458, 0.2381, 0.2377, 0.2442, 0.1966, 0.2017, 0.189, 0.2082, 0.1487, 0.2507, 0.1556, 0.2082, 0.1487, 0.2017, 0.189, 0.1585, 0.1805, 0.1644, 0.1415, 0.1585, 0.1805, 0.1546, 0.2183, 0.1122, 0.21, 0.1141, 0.171, 0.1585, 0.1805, 0.2017, 0.189, 0.1965, 0.2286, 0.1546, 0.2183, 0.1585, 0.1805, 0.1141, 0.171, 0.1172, 0.1338, 0.1644, 0.1415, 0.1172, 0.1338, 0.1141, 0.171, 0.06687, 0.1612, 0.06195, 0.1247, 0.06687, 0.1612, 0.07152, 0.2012, 0.03483, 0.1993, 0.007798, 0.1582, 0.06687, 0.1612, 0.1141, 0.171, 0.1122, 0.21, 0.07152, 0.2012, 0.06687, 0.1612, 0.007798, 0.1582, 0.002948, 0.1153, 0.06195, 0.1247, 0.27, 0.9336, 0.2296, 0.9537, 0.2138, 0.9224, 0.2543, 0.9014, 0.2138, 0.9224, 0.1965, 0.8907, 0.2377, 0.8691, 0.2543, 0.9014, 0.2138, 0.9224, 0.1674, 0.9459, 0.1496, 0.9148, 0.1965, 0.8907, 0.2138, 0.9224, 0.2296, 0.9537, 0.1841, 0.9771, 0.1674, 0.9459, 0.4201, 0.4672, 0.4435, 0.5229, 0.4093, 0.5332, 0.3804, 0.4705, 0.4201, 0.4672, 0.4638, 0.4766, 0.4868, 0.505, 0.4435, 0.5229, 0.4435, 0.5229, 0.4715, 0.5642, 0.4326, 0.5848, 0.4093, 0.5332, 0.4435, 0.5229, 0.4868, 0.505, 0.517, 0.5356, 0.4715, 0.5642, 0.4326, 0.5848, 0.4715, 0.5642, 0.5003, 0.6007, 0.4516, 0.6267, 0.5112, 0.1702, 0.5269, 0.1264, 0.5756, 0.1423, 0.56, 0.1864, 0.02029, 0.4745, 0.01191, 0.4284, 0.05342, 0.4196, 0.06185, 0.4677, 0.06185, 0.4677, 0.05342, 0.4196, 0.09505, 0.4116, 0.1034, 0.4609, 0.09505, 0.4116, 0.1369, 0.4045, 0.1452, 0.4541, 0.1034, 0.4609, 0.09505, 0.4116, 0.08531, 0.3625, 0.1279, 0.3548, 0.1369, 0.4045, 0.09505, 0.4116, 0.05342, 0.4196, 0.04323, 0.3702, 0.08531, 0.3625, 0.5265, 0.8185, 0.4768, 0.8083, 0.4859, 0.7666, 0.5358, 0.7773, 0.5265, 0.8185, 0.5183, 0.8592, 0.4676, 0.8502, 0.4768, 0.8083, 0.6432, 0.5571, 0.6376, 0.5313, 0.6786, 0.5223, 0.6847, 0.5479, 0.6432, 0.5571, 0.6002, 0.5645, 0.5978, 0.5395, 0.6376, 0.5313, 0.2956, 0.8153, 0.2759, 0.7855, 0.3113, 0.7627, 0.3311, 0.7924, 0.2956, 0.8153, 0.2601, 0.838, 0.2407, 0.8081, 0.2759, 0.7855, 0.2407, 0.8081, 0.2601, 0.838, 0.2249, 0.8608, 0.2058, 0.8304, 0.2407, 0.8081, 0.2209, 0.7784, 0.2562, 0.7557, 0.2759, 0.7855, 0.2407, 0.8081, 0.2058, 0.8304, 0.1859, 0.8006, 0.2209, 0.7784, 0.1859, 0.8006, 0.2058, 0.8304, 0.1717, 0.8523, 0.1518, 0.8226, 0.1478, 0.2677, 0.1546, 0.2183, 0.1965, 0.2286, 0.1894, 0.2746, 0.1478, 0.2677, 0.1072, 0.2603, 0.1122, 0.21, 0.1546, 0.2183, 0.1717, 0.8523, 0.1901, 0.8829, 0.1574, 0.9038, 0.1387, 0.8734, 0.1717, 0.8523, 0.2058, 0.8304, 0.2249, 0.8608, 0.1901, 0.8829, 0.1717, 0.8523, 0.1387, 0.8734, 0.1186, 0.8438, 0.1518, 0.8226, 0.1072, 0.2603, 0.06801, 0.2524, 0.07152, 0.2012, 0.1122, 0.21, 0.1894, 0.2746, 0.1965, 0.2286, 0.2381, 0.2377, 0.2314, 0.2815, 0.2562, 0.7557, 0.2916, 0.7328, 0.3113, 0.7627, 0.2759, 0.7855, 0.2314, 0.2815, 0.2381, 0.2377, 0.2796, 0.2458, 0.2736, 0.2884, 0.2916, 0.7328, 0.327, 0.71, 0.3467, 0.7399, 0.3113, 0.7627, 0.2736, 0.2884, 0.2796, 0.2458, 0.3212, 0.253, 0.3158, 0.2952, 0.327, 0.71, 0.3625, 0.6874, 0.3821, 0.7174, 0.3467, 0.7399, 0.3158, 0.2952, 0.3212, 0.253, 0.3623, 0.2597, 0.3579, 0.3017, 0.3625, 0.6874, 0.398, 0.6652, 0.4172, 0.6955, 0.3821, 0.7174, 0.3579, 0.3017, 0.3623, 0.2597, 0.4029, 0.2658, 0.3996, 0.3075, 0.398, 0.6652, 0.4436, 0.6392, 0.4588, 0.6699, 0.4172, 0.6955, 0.3996, 0.3075, 0.4029, 0.2658, 0.4428, 0.2711, 0.4516, 0.3133, 0.4172, 0.6955, 0.4379, 0.7249, 0.4023, 0.7471, 0.3821, 0.7174, 0.4172, 0.6955, 0.4588, 0.6699, 0.4808, 0.6993, 0.4379, 0.7249, 0.7609, 0.5035, 0.768, 0.5286, 0.7262, 0.5385, 0.7198, 0.513, 0.7609, 0.5035, 0.8011, 0.4932, 0.8106, 0.5171, 0.768, 0.5286, 0.4023, 0.7471, 0.3666, 0.7697, 0.3467, 0.7399, 0.3821, 0.7174, 0.5053, 0.6828, 0.5553, 0.6945, 0.5452, 0.7358, 0.4955, 0.725, 0.5053, 0.6828, 0.5171, 0.6401, 0.5665, 0.6531, 0.5553, 0.6945, 0.2141, 0.3411, 0.2218, 0.3908, 0.1791, 0.3975, 0.1708, 0.3481, 0.2141, 0.3411, 0.2585, 0.335, 0.2655, 0.3846, 0.2218, 0.3908, 0.2218, 0.3908, 0.2299, 0.4402, 0.1873, 0.4472, 0.1791, 0.3975, 0.2218, 0.3908, 0.2655, 0.3846, 0.2731, 0.4332, 0.2299, 0.4402, 0.2731, 0.4332, 0.2655, 0.3846, 0.3102, 0.3791, 0.3175, 0.4259, 0.8131, 0.7608, 0.7683, 0.7767, 0.7518, 0.7279, 0.7972, 0.7127, 0.1873, 0.4472, 0.1452, 0.4541, 0.1369, 0.4045, 0.1791, 0.3975, 0.1791, 0.3975, 0.1369, 0.4045, 0.1279, 0.3548, 0.1708, 0.3481, 0.5452, 0.7358, 0.5358, 0.7773, 0.4859, 0.7666, 0.4955, 0.725, 0.7262, 0.5385, 0.6847, 0.5479, 0.6786, 0.5223, 0.7198, 0.513, 0.3666, 0.7697, 0.3311, 0.7924, 0.3113, 0.7627, 0.3467, 0.7399, 0.5392, 0.5132, 0.517, 0.5356, 0.4868, 0.505, 0.5181, 0.4821, 0.8254, 0.2031, 0.9339, 0.1777, 0.9342, 0.2273, 0.8254, 0.2031, 0.9342, 0.2273, 0.9129, 0.2721, 0.8254, 0.2031, 0.9129, 0.2721, 0.8743, 0.3033, 0.8254, 0.2031, 0.8743, 0.3033, 0.826, 0.3146, 0.8254, 0.2031, 0.826, 0.3146, 0.7776, 0.3039, 0.8254, 0.2031, 0.7776, 0.3039, 0.7386, 0.2732, 0.8254, 0.2031, 0.7386, 0.2732, 0.7168, 0.2286, 0.8254, 0.2031, 0.7168, 0.2286, 0.7165, 0.179, 0.8254, 0.2031, 0.7165, 0.179, 0.7378, 0.1341, 0.8254, 0.2031, 0.7378, 0.1341, 0.7764, 0.103, 0.8254, 0.2031, 0.7764, 0.103, 0.8247, 0.09165, 0.8254, 0.2031, 0.8247, 0.09165, 0.8731, 0.1024, 0.8254, 0.2031, 0.8731, 0.1024, 0.9121, 0.1331, 0.8254, 0.2031, 0.9121, 0.1331, 0.9339, 0.1777, 0.9339, 0.1777, 0.9594, 0.1725, 0.9594, 0.2337, 0.9342, 0.2273, 0.9342, 0.2273, 0.9594, 0.2337, 0.9329, 0.2889, 0.9129, 0.2721, 0.9129, 0.2721, 0.9329, 0.2889, 0.885, 0.327, 0.8743, 0.3033, 0.8743, 0.3033, 0.885, 0.327, 0.8254, 0.3406, 0.826, 0.3146, 0.826, 0.3146, 0.8254, 0.3406, 0.7657, 0.327, 0.7776, 0.3039, 0.7776, 0.3039, 0.7657, 0.327, 0.7178, 0.2889, 0.7386, 0.2732, 0.7386, 0.2732, 0.7178, 0.2889, 0.6913, 0.2337, 0.7168, 0.2286, 0.7168, 0.2286, 0.6913, 0.2337, 0.6913, 0.1725, 0.7165, 0.179, 0.7165, 0.179, 0.6913, 0.1725, 0.7178, 0.1174, 0.7378, 0.1341, 0.7378, 0.1341, 0.7178, 0.1174, 0.7657, 0.07923, 0.7764, 0.103, 0.7764, 0.103, 0.7657, 0.07923, 0.8254, 0.06561, 0.8247, 0.09165, 0.8247, 0.09165, 0.8254, 0.06561, 0.885, 0.07923, 0.8731, 0.1024, 0.8731, 0.1024, 0.885, 0.07923, 0.9329, 0.1174, 0.9121, 0.1331, 0.9121, 0.1331, 0.9329, 0.1174, 0.9594, 0.1725, 0.9339, 0.1777])
me_reloj.materials.append(mat_default_obj)
me_reloj.use_remesh_preserve_volume = False
me_reloj.use_remesh_preserve_attributes = False
me_reloj.use_mirror_vertex_groups = False
me_reloj.update()
me_reloj.normals_split_custom_set([tuple(v) for v in zip(*[iter([0.0003477, 1.0, 0.0004247, -0.0001511, 1.0, 0.0005206, 2.025e-05, 1.0, 0.0002361, 0.0001583, 1.0, 0.0001907, -1.0, -0.006715, 0.006284, -1.0, -0.00671, 4.457e-05, -1.0, -0.003353, 3.885e-05, -1.0, -0.003356, 0.003143, -0.1161, 0.006591, 0.9932, -0.1161, 0.006591, 0.9932, -0.1161, 0.006591, 0.9932, -0.1161, 0.006591, 0.9932, -2.688e-06, 1.0, -4.731e-08, -2.49e-06, 1.0, -2.52e-07, -1.546e-06, 1.0, -1.019e-07, -1.112e-06, 1.0, 8.696e-08, -0.007462, -0.008224, -0.9999, 0.003996, -0.006172, -1.0, -0.005658, -0.004457, -1.0, -0.003729, -0.004113, -1.0, -1.0, 1.044e-06, 1.001e-06, -1.0, 1.031e-06, 9.762e-07, -1.0, 1.08e-06, 7.595e-07, -1.0, 9.811e-07, 8.222e-07, -0.1297, 0.0106, 0.9915, -0.1297, 0.0106, 0.9915, -0.1297, 0.0106, 0.9915, -0.1297, 0.0106, 0.9915, -1.0, 3.512e-06, 2.46e-07, -1.0, -0.003356, 0.003143, -1.0, -0.003353, 3.885e-05, -1.0, 3.514e-06, 4.023e-07, 0.003248, -1.0, 0.005568, 0.003103, -1.0, 0.00532, -0.003221, -1.0, 0.006113, 0.002647, -1.0, 0.005619, 3.332e-06, -1.383e-06, -1.0, -0.003729, -0.004113, -1.0, -0.005658, -0.004457, -1.0, -1.24e-06, -6.116e-07, -1.0, -1.0, 1.017e-06, 9.5e-07, -1.0, 1.178e-06, 7.263e-07, -1.0, 1.08e-06, 7.595e-07, -1.0, 1.031e-06, 9.762e-07, -0.006953, -0.9999, 0.007237, -0.003515, -1.0, 0.003659, -0.00379, -1.0, 0.00526, -0.005172, -1.0, -0.004252, -3.114e-06, -1.571e-06, -1.0, -3.114e-06, -1.571e-06, -1.0, 1.635e-06, 1.239e-06, -1.0, 1.298e-06, 1.039e-06, -1.0, 4.086e-07, 1.0, -1.95e-06, 2.141e-06, 1.0, -8.096e-07, 9.564e-07, 1.0, 4.121e-07, 9.251e-07, 1.0, -9.06e-07, 1.0, 2.516e-06, -6.745e-07, 1.0, 9.496e-07, 7.461e-07, 1.0, 9.576e-07, 7.389e-07, 1.0, 2.516e-06, -6.745e-07, 1.0, 6.295e-06, 2.494e-05, 1.0, 6.295e-06, 2.494e-05, 1.0, 1.028e-06, 1.322e-05, 1.0, 1.322e-06, 1.388e-05, -1.306e-07, 1.0, -2.923e-06, -5.748e-07, 1.0, -2.542e-06, -4.089e-06, 1.0, 3.089e-07, -6.866e-06, 1.0, 1.331e-06, -5.17e-06, -7.225e-07, 1.0, 3.609e-07, -1.917e-06, 1.0, 6.33e-07, -1.976e-06, 1.0, -5.17e-06, -7.225e-07, 1.0, 2.023e-06, 1.0, 2.132e-07, 3.009e-06, 1.0, 6.036e-08, 3.321e-07, 1.0, -4.331e-07, 8.872e-07, 1.0, 1.316e-07, 2.023e-06, 1.0, 2.132e-07, -2.301e-07, 1.0, -6.564e-08, -2.259e-07, 1.0, -6.713e-08, 1.324e-06, 1.0, 1.081e-07, 2.023e-06, 1.0, 2.132e-07, 1.324e-06, 1.0, 1.081e-07, 3.065e-06, 1.0, 2.492e-07, 3.009e-06, 1.0, 6.036e-08, -1.546e-06, 1.0, -1.019e-07, -2.49e-06, 1.0, -2.52e-07, -2.29e-06, 1.0, -4.304e-07, -2.29e-06, 1.0, -4.327e-07, -1.546e-06, 1.0, -1.019e-07, 3.184e-06, 1.0, 2.319e-07, 3.355e-06, 1.0, 2.329e-07, -1.112e-06, 1.0, 8.696e-08, 0.002652, -0.003061, -1.0, 0.001258, -0.001453, -1.0, -0.005658, -0.004457, -1.0, 0.003996, -0.006172, -1.0, 3.355e-06, 1.0, 2.329e-07, 3.184e-06, 1.0, 2.319e-07, 1.158e-12, 1.0, 2.498e-07, 1.158e-12, 1.0, 2.498e-07, 0.002652, -0.003061, -1.0, 1.71e-10, -3.182e-06, -1.0, 5.826e-11, -2.73e-06, -1.0, 0.001258, -0.001453, -1.0, 5.826e-11, -2.73e-06, -1.0, -5.443e-11, -2.277e-06, -1.0, -8.255e-07, -1.098e-06, -1.0, 0.001258, -0.001453, -1.0, 3.696e-06, -1.0, 2.371e-07, 3.542e-06, -1.0, 2.165e-07, -0.00379, -1.0, 0.00526, -0.003515, -1.0, 0.003659, -8.255e-07, -1.098e-06, -1.0, -1.24e-06, -6.116e-07, -1.0, -0.005658, -0.004457, -1.0, 0.001258, -0.001453, -1.0, 3.696e-06, -1.0, 2.371e-07, 1.158e-12, -1.0, -6.24e-08, 1.303e-12, -1.0, -6.479e-08, 3.542e-06, -1.0, 2.165e-07, 1.303e-12, -1.0, -6.479e-08, 5.066e-13, -1.0, -3.998e-08, 3.052e-06, -1.0, 2.577e-07, 3.542e-06, -1.0, 2.165e-07, 3.052e-06, -1.0, 2.577e-07, 2.44e-06, -1.0, 3.037e-07, -1.57e-06, -1.0, 3.445e-07, -0.001229, -1.0, -0.00129, 3.052e-06, -1.0, 2.577e-07, -0.001229, -1.0, -0.00129, -0.00379, -1.0, 0.00526, 3.542e-06, -1.0, 2.165e-07, 3.052e-06, -1.0, 2.577e-07, 5.066e-13, -1.0, -3.998e-08, -2.533e-13, -1.0, -4.813e-08, 2.44e-06, -1.0, 3.037e-07, -2.533e-13, -1.0, -4.813e-08, -1.674e-13, -1.0, -7.931e-08, 1.735e-06, -1.0, 2.787e-07, 2.44e-06, -1.0, 3.037e-07, 1.735e-06, -1.0, 2.787e-07, 9.87e-07, -1.0, 1.403e-07, -3.836e-07, -1.0, 3.029e-07, -9.415e-07, -1.0, 3.563e-07, 1.735e-06, -1.0, 2.787e-07, -9.415e-07, -1.0, 3.563e-07, -1.57e-06, -1.0, 3.445e-07, 2.44e-06, -1.0, 3.037e-07, 1.735e-06, -1.0, 2.787e-07, -1.674e-13, -1.0, -7.931e-08, -7.238e-14, -1.0, -2.171e-07, 9.87e-07, -1.0, 1.403e-07, -7.238e-14, -1.0, -2.171e-07, 1.448e-13, -1.0, -4.937e-07, 1.402e-07, -1.0, -8.961e-08, 9.87e-07, -1.0, 1.403e-07, 1.402e-07, -1.0, -8.961e-08, -8.075e-07, -1.0, -3.329e-07, 1.871e-07, -1.0, 1.764e-07, 2.428e-08, -1.0, 2.598e-07, 1.402e-07, -1.0, -8.961e-08, 2.428e-08, -1.0, 2.598e-07, -3.836e-07, -1.0, 3.029e-07, 9.87e-07, -1.0, 1.403e-07, 1.402e-07, -1.0, -8.961e-08, 1.448e-13, -1.0, -4.937e-07, 7.961e-13, -1.0, -7.23e-07, -8.075e-07, -1.0, -3.329e-07, 7.961e-13, -1.0, -7.23e-07, 1.737e-12, -1.0, -8.927e-07, -1.877e-06, -1.0, -5.202e-07, -8.075e-07, -1.0, -3.329e-07, -1.877e-06, -1.0, -5.202e-07, -3.05e-06, -1.0, -6.236e-07, -5.631e-07, -1.0, 2.609e-08, -1.316e-08, -1.0, 5.842e-08, -1.877e-06, -1.0, -5.202e-07, -1.316e-08, -1.0, 5.842e-08, 1.871e-07, -1.0, 1.764e-07, -8.075e-07, -1.0, -3.329e-07, -1.877e-06, -1.0, -5.202e-07, 1.737e-12, -1.0, -8.927e-07, 4.343e-13, -1.0, -1.022e-06, -3.05e-06, -1.0, -6.236e-07, 4.343e-13, -1.0, -1.022e-06, 1.027e-06, -1.0, -4.312e-05, -0.003254, -1.0, -0.00227, -3.05e-06, -1.0, -6.236e-07, -0.003254, -1.0, -0.00227, -0.005599, -1.0, 0.005512, 0.002647, -1.0, 0.005619, -0.003221, -1.0, 0.006113, -0.003254, -1.0, -0.00227, -0.003221, -1.0, 0.006113, -5.631e-07, -1.0, 2.609e-08, -3.05e-06, -1.0, -6.236e-07, -0.003254, -1.0, -0.00227, 1.027e-06, -1.0, -4.312e-05, 3.037e-05, -1.0, -7.188e-05, -0.005599, -1.0, 0.005512, -0.2922, -0.01944, 0.9562, -0.2922, -0.01944, 0.9562, -0.2922, -0.01944, 0.9562, -0.2922, -0.01944, 0.9562, -0.308, -0.00253, 0.9514, -0.308, -0.00253, 0.9514, -0.308, -0.00253, 0.9514, -0.308, -0.00253, 0.9514, -0.682, -0.002164, 0.7313, -0.6824, -0.003489, 0.731, -0.6824, -0.003489, 0.731, -0.682, -0.002206, 0.7313, -0.682, -0.002164, 0.7313, -0.682, -0.002206, 0.7313, -0.6817, -0.0008584, 0.7316, -0.6817, -0.0008584, 0.7316, -0.000366, 1.0, 0.0003027, -2.73e-06, 1.0, 0.0001649, -1.726e-07, 1.0, 9.134e-05, -0.0001953, 1.0, 0.0001938, -0.000366, 1.0, 0.0003027, -0.0001953, 1.0, 0.0001938, 2.025e-05, 1.0, 0.0002361, -0.0001511, 1.0, 0.0005206, -0.0001953, 1.0, 0.0001938, -1.726e-07, 1.0, 9.134e-05, -1.448e-13, 1.0, -6.611e-07, 3.321e-07, 1.0, -4.331e-07, -0.0001953, 1.0, 0.0001938, 3.321e-07, 1.0, -4.331e-07, 3.009e-06, 1.0, 6.036e-08, 2.025e-05, 1.0, 0.0002361, -1.448e-13, 1.0, -6.611e-07, 2.171e-13, 1.0, -2.389e-07, 8.872e-07, 1.0, 1.316e-07, 3.321e-07, 1.0, -4.331e-07, 4.936e-08, 3.849e-06, -1.0, 4.936e-08, 3.849e-06, -1.0, 1.298e-06, 1.039e-06, -1.0, 1.635e-06, 1.239e-06, -1.0, 1.303e-12, 1.0, 3.119e-07, 7.961e-13, 1.0, 1.746e-06, 9.564e-07, 1.0, 4.121e-07, 2.141e-06, 1.0, -8.096e-07, 7.961e-13, 1.0, 1.746e-06, 5.428e-14, 1.0, 1.535e-06, -3.075e-07, 1.0, 1.342e-06, 9.564e-07, 1.0, 4.121e-07, -3.075e-07, 1.0, 1.342e-06, 5.428e-14, 1.0, 1.535e-06, 9.952e-14, 1.0, -1.424e-06, 8.647e-08, 1.0, -7.843e-07, -3.075e-07, 1.0, 1.342e-06, 8.647e-08, 1.0, -7.843e-07, 5.231e-07, 1.0, -1.307e-07, 5.439e-07, 1.0, 1.153e-06, -3.075e-07, 1.0, 1.342e-06, 5.439e-07, 1.0, 1.153e-06, 9.251e-07, 1.0, -9.06e-07, 9.564e-07, 1.0, 4.121e-07, 1.0, -1.366e-06, 1.747e-06, 1.0, -1.914e-06, -1.648e-07, 1.0, -1.917e-06, -1.437e-07, 1.0, -1.359e-06, 1.751e-06, 1.0, -1.366e-06, 1.747e-06, 1.0, -1.359e-06, 1.751e-06, 1.0, 9.576e-07, 7.389e-07, 1.0, 9.496e-07, 7.461e-07, -1.371e-06, 1.0, -3.139e-08, -2.17e-06, 1.0, -3.688e-07, -2.166e-06, 1.0, -3.659e-07, -1.364e-06, 1.0, -2.933e-08, -1.371e-06, 1.0, -3.139e-08, -1.364e-06, 1.0, -2.933e-08, -2.259e-07, 1.0, -6.713e-08, -2.301e-07, 1.0, -6.564e-08, -1.0, 1.741e-06, 7.265e-07, -1.0, 1.24e-06, 7.805e-07, -1.0, 2.03e-06, 6.318e-07, -1.0, 2.379e-06, 5.782e-07, -1.0, 1.741e-06, 7.265e-07, -1.0, 2.379e-06, 5.782e-07, -1.0, 2.695e-06, 6.287e-07, -1.0, 2.157e-06, 7.5e-07, -1.0, 2.695e-06, 6.287e-07, -1.0, 2.912e-06, 5.034e-07, -1.0, 2.373e-06, 5.682e-07, -1.0, 2.157e-06, 7.5e-07, -1.0, 2.695e-06, 6.287e-07, -1.0, 2.379e-06, 5.782e-07, -1.0, 3.014e-06, 4.286e-07, -1.0, 3.234e-06, 5.096e-07, -1.0, 2.695e-06, 6.287e-07, -1.0, 3.234e-06, 5.096e-07, -1.0, 3.452e-06, 4.36e-07, -1.0, 2.912e-06, 5.034e-07, -1.0, 3.452e-06, 4.36e-07, -1.0, 3.515e-06, 3.96e-07, -1.0, -0.001661, -0.001528, -1.0, 2.912e-06, 5.034e-07, -1.113e-06, -1.0, 2.735e-07, -1.882e-06, -1.0, 2.805e-07, 1.871e-07, -1.0, 1.764e-07, -1.316e-08, -1.0, 5.842e-08, -1.113e-06, -1.0, 2.735e-07, -1.316e-08, -1.0, 5.842e-08, -5.631e-07, -1.0, 2.609e-08, -4.315e-07, -1.0, 2.714e-07, -1.0, -0.001661, -0.001528, -1.0, -0.003353, 3.885e-05, -1.0, -0.00671, 4.457e-05, -1.0, -0.003376, -0.003104, -1.0, -0.001661, -0.001528, -1.0, -0.003376, -0.003104, -1.0, 2.373e-06, 5.682e-07, -1.0, 2.912e-06, 5.034e-07, -1.0, -0.001661, -0.001528, -1.0, 3.515e-06, 3.96e-07, -1.0, 3.514e-06, 4.023e-07, -1.0, -0.003353, 3.885e-05, -4.315e-07, -1.0, 2.714e-07, -5.631e-07, -1.0, 2.609e-08, -0.003221, -1.0, 0.006113, 0.003103, -1.0, 0.00532, -1.882e-06, -1.0, 2.805e-07, -2.742e-06, -1.0, 2.003e-07, 2.428e-08, -1.0, 2.598e-07, 1.871e-07, -1.0, 1.764e-07, -1.0, 3.014e-06, 4.286e-07, -1.0, 2.379e-06, 5.782e-07, -1.0, 2.03e-06, 6.318e-07, -1.0, 2.819e-06, 4.844e-07, -2.742e-06, -1.0, 2.003e-07, -3.507e-06, -1.0, 1.085e-07, -3.836e-07, -1.0, 3.029e-07, 2.428e-08, -1.0, 2.598e-07, -1.0, 2.819e-06, 4.844e-07, -1.0, 2.03e-06, 6.318e-07, -1.0, 1.703e-06, 6.705e-07, -1.0, 2.45e-06, 5.408e-07, -3.507e-06, -1.0, 1.085e-07, -4.092e-06, -1.0, 7.609e-08, -9.415e-07, -1.0, 3.563e-07, -3.836e-07, -1.0, 3.029e-07, -1.0, 2.45e-06, 5.408e-07, -1.0, 1.703e-06, 6.705e-07, -1.0, 1.445e-06, 6.543e-07, -1.0, 1.994e-06, 5.65e-07, -4.092e-06, -1.0, 7.609e-08, -4.573e-06, -1.0, 3.378e-08, -1.57e-06, -1.0, 3.445e-07, -9.415e-07, -1.0, 3.563e-07, -1.0, 1.994e-06, 5.65e-07, -1.0, 1.445e-06, 6.543e-07, -1.0, 1.231e-06, 5.998e-07, -1.0, 1.564e-06, 5.132e-07, -4.573e-06, -1.0, 3.378e-08, -0.002546, -1.0, -0.002673, -0.001229, -1.0, -0.00129, -1.57e-06, -1.0, 3.445e-07, -1.0, 1.564e-06, 5.132e-07, -1.0, 1.231e-06, 5.998e-07, -1.0, 1.08e-06, 7.595e-07, -1.0, 1.178e-06, 7.263e-07, -0.002546, -1.0, -0.002673, -0.005172, -1.0, -0.004252, -0.00379, -1.0, 0.00526, -0.001229, -1.0, -0.00129, -1.0, 1.231e-06, 5.998e-07, -1.0, 1.445e-06, 6.543e-07, -1.0, 9.044e-07, 7.448e-07, -1.0, 9.115e-07, 6.823e-07, -1.0, 1.231e-06, 5.998e-07, -1.0, 9.115e-07, 6.823e-07, -1.0, 9.811e-07, 8.222e-07, -1.0, 1.08e-06, 7.595e-07, -2.291e-06, 1.0, -3.858e-07, -2.343e-06, 1.0, -4.559e-07, -2.342e-06, 1.0, -4.538e-07, -2.291e-06, 1.0, -3.863e-07, -2.291e-06, 1.0, -3.858e-07, -2.291e-06, 1.0, -3.863e-07, -2.29e-06, 1.0, -4.327e-07, -2.29e-06, 1.0, -4.304e-07, -1.0, 9.044e-07, 7.448e-07, -1.0, 1.445e-06, 6.543e-07, -1.0, 1.703e-06, 6.705e-07, -1.0, 9.601e-07, 7.974e-07, 1.0, -2.688e-06, -1.432e-06, 1.0, -1.595e-06, -3.26e-06, 1.0, -1.592e-06, -3.295e-06, 1.0, -2.729e-06, -1.314e-06, 1.0, -2.688e-06, -1.432e-06, 1.0, -2.729e-06, -1.314e-06, 1.0, 1.322e-06, 1.388e-05, 1.0, 1.028e-06, 1.322e-05, -3.063e-07, 1.0, -7.958e-07, 9.02e-07, 1.0, -9.615e-07, 4.844e-07, 1.0, -7.842e-07, -5.586e-07, 1.0, 1.901e-07, -3.063e-07, 1.0, -7.958e-07, -5.586e-07, 1.0, 1.901e-07, -4.089e-06, 1.0, 3.089e-07, -5.748e-07, 1.0, -2.542e-06, -5.586e-07, 1.0, 1.901e-07, 4.844e-07, 1.0, -7.842e-07, 1.357e-13, 1.0, -6.186e-07, -2.533e-13, 1.0, 1.207e-06, -5.586e-07, 1.0, 1.901e-07, -2.533e-13, 1.0, 1.207e-06, -1.448e-12, 1.0, 3.221e-06, -4.089e-06, 1.0, 3.089e-07, -1.448e-12, 1.0, 3.221e-06, -2.316e-12, 1.0, 5.504e-06, -6.866e-06, 1.0, 1.331e-06, -4.089e-06, 1.0, 3.089e-07, -1.148e-08, -3.171e-06, 1.0, -1.148e-08, -3.171e-06, 1.0, 6.33e-07, -1.976e-06, 1.0, 3.609e-07, -1.917e-06, 1.0, 1.357e-13, 1.0, -6.186e-07, 4.844e-07, 1.0, -7.842e-07, 8.647e-08, 1.0, -7.843e-07, 9.952e-14, 1.0, -1.424e-06, 4.844e-07, 1.0, -7.842e-07, 9.02e-07, 1.0, -9.615e-07, 5.231e-07, 1.0, -1.307e-07, 8.647e-08, 1.0, -7.843e-07, 1.0, -1.592e-06, -3.295e-06, 1.0, -1.595e-06, -3.26e-06, 1.0, -1.917e-06, -1.437e-07, 1.0, -1.914e-06, -1.648e-07, -2.342e-06, 1.0, -4.538e-07, -2.343e-06, 1.0, -4.559e-07, -2.166e-06, 1.0, -3.659e-07, -2.17e-06, 1.0, -3.688e-07, -1.0, 9.601e-07, 7.974e-07, -1.0, 1.703e-06, 6.705e-07, -1.0, 2.03e-06, 6.318e-07, -1.0, 1.24e-06, 7.805e-07, 3.065e-06, 1.0, 2.492e-07, 0.0001583, 1.0, 0.0001907, 2.025e-05, 1.0, 0.0002361, 3.009e-06, 1.0, 6.036e-08, -0.0003477, 1.0, 0.0004248, -0.0001583, 1.0, 0.0001907, -2.025e-05, 1.0, 0.0002362, -0.0001783, 1.0, 0.0004574, 1.0, -0.006715, 0.006284, 1.0, -0.003356, 0.003143, 1.0, -0.003353, 3.881e-05, 1.0, -0.00671, 4.443e-05, 0.1161, 0.006591, 0.9932, 0.1161, 0.006591, 0.9932, 0.1161, 0.006591, 0.9932, 0.1161, 0.006591, 0.9932, 2.688e-06, 1.0, 0.0, 1.112e-06, 1.0, 2.304e-07, 1.546e-06, 1.0, -3.128e-09, 2.49e-06, 1.0, -2.192e-07, 0.007462, -0.008224, -0.9999, 0.003729, -0.004113, -1.0, 0.005658, -0.004457, -1.0, -0.003996, -0.006173, -1.0, 1.0, 6.149e-07, 8.952e-07, 1.0, 6.395e-07, 8.086e-07, 1.0, 1.009e-06, 7.288e-07, 1.0, 9.827e-07, 8.756e-07, 0.1297, 0.0106, 0.9915, 0.1297, 0.0106, 0.9915, 0.1297, 0.0106, 0.9915, 0.1297, 0.0106, 0.9915, 1.0, 4.411e-06, 6.275e-07, 1.0, 3.706e-06, 4.665e-07, 1.0, -0.003353, 3.881e-05, 1.0, -0.003356, 0.003143, -0.003248, -1.0, 0.005568, -0.002647, -1.0, 0.005619, 0.003221, -1.0, 0.006113, -0.003079, -1.0, 0.005279, -3.332e-06, -1.383e-06, -1.0, 1.24e-06, -6.116e-07, -1.0, 0.005658, -0.004457, -1.0, 0.003729, -0.004113, -1.0, 1.0, 1.364e-06, 8.552e-07, 1.0, 9.827e-07, 8.756e-07, 1.0, 1.009e-06, 7.288e-07, 1.0, 1.364e-06, 6.669e-07, 0.006953, -0.9999, 0.007238, 0.005172, -1.0, -0.004252, 0.003789, -1.0, 0.00526, 0.003515, -1.0, 0.003659, 2.923e-06, -1.571e-06, -1.0, -1.349e-06, 1.039e-06, -1.0, -1.676e-06, 1.239e-06, -1.0, 2.923e-06, -1.571e-06, -1.0, -4.086e-07, 1.0, -1.899e-06, -9.251e-07, 1.0, -8.804e-07, -9.564e-07, 1.0, 4.344e-07, -2.141e-06, 1.0, -7.689e-07, -1.0, 2.704e-06, -8.52e-07, -1.0, 2.704e-06, -8.52e-07, -1.0, 9.384e-07, 7.029e-07, -1.0, 9.293e-07, 7.108e-07, -1.0, 5.989e-06, 2.484e-05, -1.0, 9.815e-07, 1.398e-05, -1.0, 6.856e-07, 1.333e-05, -1.0, 5.989e-06, 2.484e-05, 1.306e-07, 1.0, -2.864e-06, 6.866e-06, 1.0, 1.364e-06, 4.089e-06, 1.0, 3.118e-07, 5.748e-07, 1.0, -2.541e-06, 5.16e-06, -7.225e-07, 1.0, 5.16e-06, -7.225e-07, 1.0, -6.495e-07, -1.976e-06, 1.0, -3.77e-07, -1.917e-06, 1.0, -2.023e-06, 1.0, 3.187e-07, -8.872e-07, 1.0, 6.271e-08, -3.321e-07, 1.0, -4.366e-07, -3.009e-06, 1.0, 9.772e-09, -2.023e-06, 1.0, 3.187e-07, -1.324e-06, 1.0, 2.776e-07, 2.259e-07, 1.0, -2.856e-08, 2.301e-07, 1.0, -2.877e-08, -2.023e-06, 1.0, 3.187e-07, -3.009e-06, 1.0, 9.772e-09, -3.065e-06, 1.0, 1.869e-07, -1.324e-06, 1.0, 2.776e-07, 1.546e-06, 1.0, -3.128e-09, 2.29e-06, 1.0, -4.38e-07, 2.29e-06, 1.0, -4.375e-07, 2.49e-06, 1.0, -2.192e-07, 1.546e-06, 1.0, -3.128e-09, 1.112e-06, 1.0, 2.304e-07, -3.355e-06, 1.0, 3.473e-07, -3.184e-06, 1.0, 3.532e-07, -0.002652, -0.003061, -1.0, -0.003996, -0.006173, -1.0, 0.005658, -0.004457, -1.0, -0.001258, -0.001453, -1.0, -3.355e-06, 1.0, 3.473e-07, 1.158e-12, 1.0, 2.498e-07, 1.158e-12, 1.0, 2.498e-07, -3.184e-06, 1.0, 3.532e-07, -0.002652, -0.003061, -1.0, -0.001258, -0.001453, -1.0, 5.826e-11, -2.73e-06, -1.0, 1.71e-10, -3.182e-06, -1.0, 5.826e-11, -2.73e-06, -1.0, -0.001258, -0.001453, -1.0, 8.255e-07, -1.098e-06, -1.0, -5.443e-11, -2.277e-06, -1.0, -3.696e-06, -1.0, 2.368e-07, 0.003515, -1.0, 0.003659, 0.003789, -1.0, 0.00526, -3.542e-06, -1.0, 2.165e-07, 8.255e-07, -1.098e-06, -1.0, -0.001258, -0.001453, -1.0, 0.005658, -0.004457, -1.0, 1.24e-06, -6.116e-07, -1.0, -3.696e-06, -1.0, 2.368e-07, -3.542e-06, -1.0, 2.165e-07, 1.303e-12, -1.0, -6.479e-08, 1.158e-12, -1.0, -6.24e-08, 1.303e-12, -1.0, -6.479e-08, -3.542e-06, -1.0, 2.165e-07, -3.052e-06, -1.0, 2.579e-07, 5.066e-13, -1.0, -3.998e-08, -3.052e-06, -1.0, 2.579e-07, 0.001229, -1.0, -0.00129, 1.57e-06, -1.0, 3.443e-07, -2.44e-06, -1.0, 3.036e-07, -3.052e-06, -1.0, 2.579e-07, -3.542e-06, -1.0, 2.165e-07, 0.003789, -1.0, 0.00526, 0.001229, -1.0, -0.00129, -3.052e-06, -1.0, 2.579e-07, -2.44e-06, -1.0, 3.036e-07, -2.533e-13, -1.0, -4.813e-08, 5.066e-13, -1.0, -3.998e-08, -2.533e-13, -1.0, -4.813e-08, -2.44e-06, -1.0, 3.036e-07, -1.735e-06, -1.0, 2.786e-07, -1.674e-13, -1.0, -7.931e-08, -1.735e-06, -1.0, 2.786e-07, 9.415e-07, -1.0, 3.561e-07, 3.836e-07, -1.0, 3.026e-07, -9.87e-07, -1.0, 1.401e-07, -1.735e-06, -1.0, 2.786e-07, -2.44e-06, -1.0, 3.036e-07, 1.57e-06, -1.0, 3.443e-07, 9.415e-07, -1.0, 3.561e-07, -1.735e-06, -1.0, 2.786e-07, -9.87e-07, -1.0, 1.401e-07, -7.238e-14, -1.0, -2.171e-07, -1.674e-13, -1.0, -7.931e-08, -7.238e-14, -1.0, -2.171e-07, -9.87e-07, -1.0, 1.401e-07, -1.402e-07, -1.0, -8.984e-08, 1.448e-13, -1.0, -4.937e-07, -1.402e-07, -1.0, -8.984e-08, -2.428e-08, -1.0, 2.596e-07, -1.871e-07, -1.0, 1.764e-07, 8.075e-07, -1.0, -3.33e-07, -1.402e-07, -1.0, -8.984e-08, -9.87e-07, -1.0, 1.401e-07, 3.836e-07, -1.0, 3.026e-07, -2.428e-08, -1.0, 2.596e-07, -1.402e-07, -1.0, -8.984e-08, 8.075e-07, -1.0, -3.33e-07, 7.961e-13, -1.0, -7.23e-07, 1.448e-13, -1.0, -4.937e-07, 7.961e-13, -1.0, -7.23e-07, 8.075e-07, -1.0, -3.33e-07, 1.877e-06, -1.0, -5.203e-07, 1.737e-12, -1.0, -8.927e-07, 1.877e-06, -1.0, -5.203e-07, 1.316e-08, -1.0, 5.833e-08, 5.631e-07, -1.0, 2.616e-08, 3.05e-06, -1.0, -6.237e-07, 1.877e-06, -1.0, -5.203e-07, 8.075e-07, -1.0, -3.33e-07, -1.871e-07, -1.0, 1.764e-07, 1.316e-08, -1.0, 5.833e-08, 1.877e-06, -1.0, -5.203e-07, 3.05e-06, -1.0, -6.237e-07, 4.343e-13, -1.0, -1.022e-06, 1.737e-12, -1.0, -8.927e-07, 4.343e-13, -1.0, -1.022e-06, 3.05e-06, -1.0, -6.237e-07, 0.003283, -1.0, -0.002323, 1.027e-06, -1.0, -4.312e-05, 0.003283, -1.0, -0.002323, 0.003221, -1.0, 0.006113, -0.002647, -1.0, 0.005619, 0.005606, -1.0, 0.005488, 0.003283, -1.0, -0.002323, 3.05e-06, -1.0, -6.237e-07, 5.631e-07, -1.0, 2.616e-08, 0.003221, -1.0, 0.006113, 0.003283, -1.0, -0.002323, 0.005606, -1.0, 0.005488, 3.037e-05, -1.0, -7.188e-05, 1.027e-06, -1.0, -4.312e-05, 0.2906, -0.01299, 0.9568, 0.2906, -0.01299, 0.9568, 0.2906, -0.01299, 0.9568, 0.2906, -0.01299, 0.9568, 0.3015, -0.002682, 0.9534, 0.3015, -0.002682, 0.9534, 0.3015, -0.002682, 0.9534, 0.3015, -0.002682, 0.9534, 0.682, -0.002164, 0.7313, 0.682, -0.002206, 0.7313, 0.6824, -0.003488, 0.731, 0.6824, -0.003488, 0.731, 0.682, -0.002164, 0.7313, 0.6817, -0.0008585, 0.7316, 0.6817, -0.0008585, 0.7316, 0.682, -0.002206, 0.7313, 0.0003638, 1.0, 0.000305, 0.0001945, 1.0, 0.0001946, -1.726e-07, 1.0, 9.134e-05, -2.73e-06, 1.0, 0.0001649, 0.0003638, 1.0, 0.000305, -0.0001783, 1.0, 0.0004574, -2.025e-05, 1.0, 0.0002362, 0.0001945, 1.0, 0.0001946, 0.0001945, 1.0, 0.0001946, -3.321e-07, 1.0, -4.366e-07, -1.448e-13, 1.0, -6.611e-07, -1.726e-07, 1.0, 9.134e-05, 0.0001945, 1.0, 0.0001946, -2.025e-05, 1.0, 0.0002362, -3.009e-06, 1.0, 9.772e-09, -3.321e-07, 1.0, -4.366e-07, -1.448e-13, 1.0, -6.611e-07, -3.321e-07, 1.0, -4.366e-07, -8.872e-07, 1.0, 6.271e-08, 2.171e-13, 1.0, -2.389e-07, 4.936e-08, 3.849e-06, -1.0, -1.676e-06, 1.239e-06, -1.0, -1.349e-06, 1.039e-06, -1.0, 4.936e-08, 3.849e-06, -1.0, 1.303e-12, 1.0, 3.119e-07, -2.141e-06, 1.0, -7.689e-07, -9.564e-07, 1.0, 4.344e-07, 7.961e-13, 1.0, 1.746e-06, 7.961e-13, 1.0, 1.746e-06, -9.564e-07, 1.0, 4.344e-07, 3.075e-07, 1.0, 1.347e-06, 5.428e-14, 1.0, 1.535e-06, 3.075e-07, 1.0, 1.347e-06, -8.647e-08, 1.0, -7.802e-07, 9.952e-14, 1.0, -1.424e-06, 5.428e-14, 1.0, 1.535e-06, 3.075e-07, 1.0, 1.347e-06, -5.439e-07, 1.0, 1.16e-06, -5.231e-07, 1.0, -1.198e-07, -8.647e-08, 1.0, -7.802e-07, 3.075e-07, 1.0, 1.347e-06, -9.564e-07, 1.0, 4.344e-07, -9.251e-07, 1.0, -8.804e-07, -5.439e-07, 1.0, 1.16e-06, -1.0, -1.412e-06, 1.836e-06, -1.0, -1.406e-06, 1.84e-06, -1.0, -1.958e-06, -1.256e-07, -1.0, -1.957e-06, -1.475e-07, -1.0, -1.412e-06, 1.836e-06, -1.0, 9.293e-07, 7.108e-07, -1.0, 9.384e-07, 7.029e-07, -1.0, -1.406e-06, 1.84e-06, 1.371e-06, 1.0, -1.644e-07, 1.364e-06, 1.0, -1.631e-07, 2.166e-06, 1.0, -3.26e-07, 2.17e-06, 1.0, -3.27e-07, 1.371e-06, 1.0, -1.644e-07, 2.301e-07, 1.0, -2.877e-08, 2.259e-07, 1.0, -2.856e-08, 1.364e-06, 1.0, -1.631e-07, 1.0, 1.885e-06, 7.112e-07, 1.0, 2.166e-06, 5.685e-07, 1.0, 1.542e-06, 7.09e-07, 1.0, 6.914e-07, 8.499e-07, 1.0, 1.885e-06, 7.112e-07, 1.0, 2.367e-06, 7.149e-07, 1.0, 2.604e-06, 5.732e-07, 1.0, 2.166e-06, 5.685e-07, 1.0, 2.604e-06, 5.732e-07, 1.0, 2.367e-06, 7.149e-07, 1.0, 1.995e-06, 7.236e-07, 1.0, 2.747e-06, 5.802e-07, 1.0, 2.604e-06, 5.732e-07, 1.0, 2.856e-06, 4.324e-07, 1.0, 2.429e-06, 4.255e-07, 1.0, 2.166e-06, 5.685e-07, 1.0, 2.604e-06, 5.732e-07, 1.0, 2.747e-06, 5.802e-07, 1.0, 3.502e-06, 4.351e-07, 1.0, 2.856e-06, 4.324e-07, 1.0, 3.502e-06, 4.351e-07, 1.0, 2.747e-06, 5.802e-07, 1.0, -0.001661, -0.001528, 1.0, 3.376e-06, 2.998e-07, 1.113e-06, -1.0, 2.735e-07, 1.316e-08, -1.0, 5.833e-08, -1.871e-07, -1.0, 1.764e-07, 1.882e-06, -1.0, 2.809e-07, 1.113e-06, -1.0, 2.735e-07, 4.315e-07, -1.0, 2.714e-07, 5.631e-07, -1.0, 2.616e-08, 1.316e-08, -1.0, 5.833e-08, 1.0, -0.001661, -0.001528, 1.0, -0.003376, -0.003104, 1.0, -0.00671, 4.443e-05, 1.0, -0.003353, 3.881e-05, 1.0, -0.001661, -0.001528, 1.0, 2.747e-06, 5.802e-07, 1.0, 1.995e-06, 7.236e-07, 1.0, -0.003376, -0.003104, 1.0, -0.001661, -0.001528, 1.0, -0.003353, 3.881e-05, 1.0, 3.706e-06, 4.665e-07, 1.0, 3.376e-06, 2.998e-07, 4.315e-07, -1.0, 2.714e-07, -0.003079, -1.0, 0.005279, 0.003221, -1.0, 0.006113, 5.631e-07, -1.0, 2.616e-08, 1.882e-06, -1.0, 2.809e-07, -1.871e-07, -1.0, 1.764e-07, -2.428e-08, -1.0, 2.596e-07, 2.742e-06, -1.0, 2.004e-07, 1.0, 2.429e-06, 4.255e-07, 1.0, 2.395e-06, 5.682e-07, 1.0, 1.542e-06, 7.09e-07, 1.0, 2.166e-06, 5.685e-07, 2.742e-06, -1.0, 2.004e-07, -2.428e-08, -1.0, 2.596e-07, 3.836e-07, -1.0, 3.026e-07, 3.507e-06, -1.0, 1.083e-07, 1.0, 2.395e-06, 5.682e-07, 1.0, 2.798e-06, 4.285e-07, 1.0, 1.605e-06, 5.675e-07, 1.0, 1.542e-06, 7.09e-07, 3.507e-06, -1.0, 1.083e-07, 3.836e-07, -1.0, 3.026e-07, 9.415e-07, -1.0, 3.561e-07, 4.092e-06, -1.0, 7.592e-08, 1.0, 2.798e-06, 4.285e-07, 1.0, 2.43e-06, 5.715e-07, 1.0, 1.503e-06, 6.445e-07, 1.0, 1.605e-06, 5.675e-07, 4.092e-06, -1.0, 7.592e-08, 9.415e-07, -1.0, 3.561e-07, 1.57e-06, -1.0, 3.443e-07, 4.573e-06, -1.0, 3.361e-08, 1.0, 2.43e-06, 5.715e-07, 1.0, 1.498e-06, 6.746e-07, 1.0, 1.222e-06, 7.26e-07, 1.0, 1.503e-06, 6.445e-07, 4.573e-06, -1.0, 3.361e-08, 1.57e-06, -1.0, 3.443e-07, 0.001229, -1.0, -0.00129, 0.002546, -1.0, -0.002673, 1.0, 1.498e-06, 6.746e-07, 1.0, 1.364e-06, 6.669e-07, 1.0, 1.009e-06, 7.288e-07, 1.0, 1.222e-06, 7.26e-07, 0.002546, -1.0, -0.002673, 0.001229, -1.0, -0.00129, 0.003789, -1.0, 0.00526, 0.005172, -1.0, -0.004252, 1.0, 1.222e-06, 7.26e-07, 1.0, 9.373e-07, 7.81e-07, 1.0, 6.251e-07, 7.136e-07, 1.0, 1.503e-06, 6.445e-07, 1.0, 1.222e-06, 7.26e-07, 1.0, 1.009e-06, 7.288e-07, 1.0, 6.395e-07, 8.086e-07, 1.0, 9.373e-07, 7.81e-07, 2.291e-06, 1.0, -4.165e-07, 2.291e-06, 1.0, -4.17e-07, 2.342e-06, 1.0, -3.928e-07, 2.343e-06, 1.0, -3.926e-07, 2.291e-06, 1.0, -4.165e-07, 2.29e-06, 1.0, -4.375e-07, 2.29e-06, 1.0, -4.38e-07, 2.291e-06, 1.0, -4.17e-07, 1.0, 6.251e-07, 7.136e-07, 1.0, 3.928e-07, 7.062e-07, 1.0, 1.605e-06, 5.675e-07, 1.0, 1.503e-06, 6.445e-07, -1.0, -2.717e-06, -1.475e-06, -1.0, -2.77e-06, -1.345e-06, -1.0, -1.545e-06, -3.505e-06, -1.0, -1.553e-06, -3.467e-06, -1.0, -2.717e-06, -1.475e-06, -1.0, 6.856e-07, 1.333e-05, -1.0, 9.815e-07, 1.398e-05, -1.0, -2.77e-06, -1.345e-06, 3.063e-07, 1.0, -8.216e-07, 5.586e-07, 1.0, 1.769e-07, -4.844e-07, 1.0, -7.827e-07, -9.02e-07, 1.0, -9.556e-07, 3.063e-07, 1.0, -8.216e-07, 5.748e-07, 1.0, -2.541e-06, 4.089e-06, 1.0, 3.118e-07, 5.586e-07, 1.0, 1.769e-07, 5.586e-07, 1.0, 1.769e-07, -2.533e-13, 1.0, 1.207e-06, 1.357e-13, 1.0, -6.186e-07, -4.844e-07, 1.0, -7.827e-07, 5.586e-07, 1.0, 1.769e-07, 4.089e-06, 1.0, 3.118e-07, -1.448e-12, 1.0, 3.221e-06, -2.533e-13, 1.0, 1.207e-06, -1.448e-12, 1.0, 3.221e-06, 4.089e-06, 1.0, 3.118e-07, 6.866e-06, 1.0, 1.364e-06, -2.316e-12, 1.0, 5.504e-06, -1.148e-08, -3.171e-06, 1.0, -3.77e-07, -1.917e-06, 1.0, -6.495e-07, -1.976e-06, 1.0, -1.148e-08, -3.171e-06, 1.0, 1.357e-13, 1.0, -6.186e-07, 9.952e-14, 1.0, -1.424e-06, -8.647e-08, 1.0, -7.802e-07, -4.844e-07, 1.0, -7.827e-07, -4.844e-07, 1.0, -7.827e-07, -8.647e-08, 1.0, -7.802e-07, -5.231e-07, 1.0, -1.198e-07, -9.02e-07, 1.0, -9.556e-07, -1.0, -1.545e-06, -3.505e-06, -1.0, -1.957e-06, -1.475e-07, -1.0, -1.958e-06, -1.256e-07, -1.0, -1.553e-06, -3.467e-06, 2.342e-06, 1.0, -3.928e-07, 2.17e-06, 1.0, -3.27e-07, 2.166e-06, 1.0, -3.26e-07, 2.343e-06, 1.0, -3.926e-07, 1.0, 3.928e-07, 7.062e-07, 1.0, 6.914e-07, 8.499e-07, 1.0, 1.542e-06, 7.09e-07, 1.0, 1.605e-06, 5.675e-07, -3.065e-06, 1.0, 1.869e-07, -3.009e-06, 1.0, 9.772e-09, -2.025e-05, 1.0, 0.0002362, -0.0001583, 1.0, 0.0001907, -5.655e-16, 1.0, -4.918e-08, 0.0, 1.0, 0.0, 0.0, 1.0, -6.093e-08, -5.655e-16, 1.0, -4.918e-08, 0.0, 1.0, -6.093e-08, 0.0, 1.0, 6.093e-08, -5.655e-16, 1.0, -4.918e-08, 0.0, 1.0, 6.093e-08, 0.0, 1.0, 1.219e-07, -5.655e-16, 1.0, -4.918e-08, 0.0, 1.0, 1.219e-07, -2.036e-08, 1.0, -2.437e-07, -5.655e-16, 1.0, -4.918e-08, -2.036e-08, 1.0, -2.437e-07, 5.028e-09, 1.0, -2.437e-07, -5.655e-16, 1.0, -4.918e-08, 5.028e-09, 1.0, -2.437e-07, 3.445e-08, 1.0, -1.219e-07, -5.655e-16, 1.0, -4.918e-08, 3.445e-08, 1.0, -1.219e-07, 1.319e-15, 1.0, -1.219e-07, -5.655e-16, 1.0, -4.918e-08, 1.319e-15, 1.0, -1.219e-07, -3.445e-08, 1.0, 6.093e-08, -5.655e-16, 1.0, -4.918e-08, -3.445e-08, 1.0, 6.093e-08, -5.028e-09, 1.0, -9.14e-08, -5.655e-16, 1.0, -4.918e-08, -5.028e-09, 1.0, -9.14e-08, 2.036e-08, 1.0, -2.529e-07, -5.655e-16, 1.0, -4.918e-08, 2.036e-08, 1.0, -2.529e-07, 0.0, 1.0, -7.007e-08, -5.655e-16, 1.0, -4.918e-08, 0.0, 1.0, -7.007e-08, 0.0, 1.0, 1.523e-07, -5.655e-16, 1.0, -4.918e-08, 0.0, 1.0, 1.523e-07, 0.0, 1.0, 1.219e-07, -5.655e-16, 1.0, -4.918e-08, 0.0, 1.0, 1.219e-07, 0.0, 1.0, 0.0, -0.2225, 0.0, -0.9749, -0.2225, 0.0, -0.9749, -0.2225, 0.0, -0.9749, -0.2225, 0.0, -0.9749, -0.6235, 0.0, -0.7818, -0.6235, 0.0, -0.7818, -0.6235, 0.0, -0.7818, -0.6235, 0.0, -0.7818, -0.901, 0.0, -0.4339, -0.901, 0.0, -0.4339, -0.901, 0.0, -0.4339, -0.901, 0.0, -0.4339, -1.0, 0.0, 0.0, -1.0, 0.0, 0.0, -1.0, 0.0, 0.0, -1.0, 0.0, 0.0, -0.901, 0.0, 0.4339, -0.901, 0.0, 0.4339, -0.901, 0.0, 0.4339, -0.901, 0.0, 0.4339, -0.6235, 0.0, 0.7818, -0.6235, 0.0, 0.7818, -0.6235, 0.0, 0.7818, -0.6235, 0.0, 0.7818, -0.2225, 0.0, 0.9749, -0.2225, 0.0, 0.9749, -0.2225, 0.0, 0.9749, -0.2225, 0.0, 0.9749, 0.2225, 0.0, 0.9749, 0.2225, 0.0, 0.9749, 0.2225, 0.0, 0.9749, 0.2225, 0.0, 0.9749, 0.6235, 0.0, 0.7818, 0.6235, 0.0, 0.7818, 0.6235, 0.0, 0.7818, 0.6235, 0.0, 0.7818, 0.901, 0.0, 0.4339, 0.901, 0.0, 0.4339, 0.901, 0.0, 0.4339, 0.901, 0.0, 0.4339, 1.0, 0.0, -3.568e-07, 1.0, 0.0, -3.568e-07, 1.0, 0.0, -3.568e-07, 1.0, 0.0, -3.568e-07, 0.901, 0.0, -0.4339, 0.901, 0.0, -0.4339, 0.901, 0.0, -0.4339, 0.901, 0.0, -0.4339, 0.6235, 0.0, -0.7818, 0.6235, 0.0, -0.7818, 0.6235, 0.0, -0.7818, 0.6235, 0.0, -0.7818, 0.2225, 0.0, -0.9749, 0.2225, 0.0, -0.9749, 0.2225, 0.0, -0.9749, 0.2225, 0.0, -0.9749])] * 3)])
me_reloj_002 = bpy.data.meshes.new('Reloj.002')
me_reloj_002.from_pydata([(-2.193, 1.943, -0.2592), (5.853, 1.943, 0.6924), (14.52, 1.943, -72.6), (6.474, 1.943, -73.55), (-2.193, -1.525, -0.2592), (5.853, -1.525, 0.6924), (14.52, -1.525, -72.6), (6.474, -1.525, -73.55), (10.42, -1.355, -75.8), (9.06, -1.355, -64.31), (2.569, -1.355, -67.3), (-0.9229, -1.355, -73.54), (-0.08363, -1.355, -80.64), (4.767, -1.355, -85.88), (11.78, -1.355, -87.28), (18.27, -1.355, -84.29), (21.76, -1.355, -78.05), (20.92, -1.355, -70.96), (16.07, -1.355, -65.71), (9.06, 2.356, -64.31), (2.569, 2.356, -67.3), (-0.9229, 2.356, -73.54), (-0.08363, 2.356, -80.64), (4.767, 2.356, -85.88), (11.78, 2.356, -87.28), (18.27, 2.356, -84.29), (21.76, 2.356, -78.05), (20.92, 2.356, -70.96), (16.07, 2.356, -65.71), (10.42, 2.356, -75.8)], [], [(0, 1, 2, 3), (4, 5, 1, 0), (5, 6, 2, 1), (6, 7, 3, 2), (7, 4, 0, 3), (7, 6, 5, 4), (8, 9, 10), (8, 10, 11), (8, 11, 12), (8, 12, 13), (8, 13, 14), (8, 14, 15), (8, 15, 16), (8, 16, 17), (8, 17, 18), (8, 18, 9), (9, 19, 20, 10), (10, 20, 21, 11), (11, 21, 22, 12), (12, 22, 23, 13), (13, 23, 24, 14), (14, 24, 25, 15), (15, 25, 26, 16), (16, 26, 27, 17), (17, 27, 28, 18), (18, 28, 19, 9), (19, 29, 20), (20, 29, 21), (21, 29, 22), (22, 29, 23), (23, 29, 24), (24, 29, 25), (25, 29, 26), (26, 29, 27), (27, 29, 28), (28, 29, 19)])
me_reloj_002.polygons.foreach_set('use_smooth', [True] * 36)
_k = set([(0, 1), (0, 3), (0, 4), (1, 2), (1, 5), (2, 3), (2, 6), (3, 7), (4, 5), (4, 7), (5, 6), (6, 7), (9, 10), (9, 18), (9, 19), (10, 11), (10, 20), (11, 12), (11, 21), (12, 13), (12, 22), (13, 14), (13, 23), (14, 15), (14, 24), (15, 16), (15, 25), (16, 17), (16, 26), (17, 18), (17, 27), (18, 28), (19, 20), (19, 28), (20, 21), (21, 22), (22, 23), (23, 24), (24, 25), (25, 26), (26, 27), (27, 28)])
me_reloj_002.attributes.new('sharp_edge', 'BOOLEAN', 'EDGE').data.foreach_set('value', [ (min(e.vertices), max(e.vertices)) in _k for e in me_reloj_002.edges])
_uv = me_reloj_002.uv_layers.new(name='UVMap')
_uv.uv.foreach_set('vector', [0.6785, 0.676, 0.6765, 0.6506, 0.907, 0.6283, 0.9053, 0.6455, 0.68, 0.687, 0.6858, 0.7115, 0.6863, 0.7219, 0.6712, 0.6946, 0.6858, 0.7115, 0.9135, 0.6688, 0.9155, 0.6796, 0.6863, 0.7219, 0.9135, 0.6688, 0.9053, 0.6531, 0.9053, 0.6455, 0.907, 0.6283, 0.9053, 0.6531, 0.68, 0.687, 0.6785, 0.676, 0.9053, 0.6455, 0.9053, 0.6531, 0.9135, 0.6688, 0.6858, 0.7115, 0.68, 0.687, 0.5676, 0.2539, 0.5896, 0.2451, 0.5934, 0.2573, 0.5676, 0.2539, 0.5934, 0.2573, 0.597, 0.2694, 0.5676, 0.2539, 0.597, 0.2694, 0.5991, 0.2815, 0.5676, 0.2539, 0.5991, 0.2815, 0.5666, 0.2807, 0.5676, 0.2539, 0.5666, 0.2807, 0.5452, 0.2566, 0.5676, 0.2539, 0.5452, 0.2566, 0.5526, 0.225, 0.5676, 0.2539, 0.5526, 0.225, 0.5741, 0.2157, 0.5676, 0.2539, 0.5741, 0.2157, 0.581, 0.223, 0.5676, 0.2539, 0.581, 0.223, 0.5854, 0.2334, 0.5676, 0.2539, 0.5854, 0.2334, 0.5896, 0.2451, 0.5896, 0.2451, 0.5961, 0.2416, 0.6002, 0.2533, 0.5934, 0.2573, 0.5934, 0.2573, 0.6002, 0.2533, 0.6046, 0.2637, 0.597, 0.2694, 0.597, 0.2694, 0.6046, 0.2637, 0.6112, 0.2711, 0.5991, 0.2815, 0.5991, 0.2815, 0.6112, 0.2711, 0.6305, 0.2607, 0.6352, 0.2693, 0.6352, 0.2693, 0.6305, 0.2607, 0.6408, 0.2349, 0.6497, 0.2444, 0.6486, 0.2269, 0.6408, 0.2349, 0.6229, 0.2101, 0.6343, 0.2052, 0.5526, 0.225, 0.555, 0.2119, 0.5881, 0.2059, 0.5741, 0.2157, 0.5741, 0.2157, 0.5881, 0.2059, 0.5887, 0.2175, 0.581, 0.223, 0.581, 0.223, 0.5887, 0.2175, 0.5923, 0.2294, 0.5854, 0.2334, 0.5854, 0.2334, 0.5923, 0.2294, 0.5961, 0.2416, 0.5896, 0.2451, 0.5961, 0.2416, 0.618, 0.233, 0.6002, 0.2533, 0.6002, 0.2533, 0.618, 0.233, 0.6046, 0.2637, 0.6046, 0.2637, 0.618, 0.233, 0.6112, 0.2711, 0.6112, 0.2711, 0.618, 0.233, 0.6305, 0.2607, 0.6305, 0.2607, 0.618, 0.233, 0.6408, 0.2349, 0.6408, 0.2349, 0.618, 0.233, 0.6229, 0.2101, 0.6229, 0.2101, 0.618, 0.233, 0.5881, 0.2059, 0.5881, 0.2059, 0.618, 0.233, 0.5887, 0.2175, 0.5887, 0.2175, 0.618, 0.233, 0.5923, 0.2294, 0.5923, 0.2294, 0.618, 0.233, 0.5961, 0.2416])
me_reloj_002.materials.append(mat_default_obj)
me_reloj_002.use_remesh_preserve_volume = False
me_reloj_002.use_remesh_preserve_attributes = False
me_reloj_002.use_mirror_vertex_groups = False
me_reloj_002.update()
me_reloj_002.normals_split_custom_set([tuple(v) for v in zip(*[iter([0.0, 1.0, 0.0, 0.0, 1.0, 0.0, 0.0, 1.0, 0.0, 0.0, 1.0, 0.0, -0.1174, 0.0, 0.9931, -0.1174, 0.0, 0.9931, -0.1174, 0.0, 0.9931, -0.1174, 0.0, 0.9931, 0.9931, 0.0, 0.1174, 0.9931, 0.0, 0.1174, 0.9931, 0.0, 0.1174, 0.9931, 0.0, 0.1174, 0.1174, 0.0, -0.9931, 0.1174, 0.0, -0.9931, 0.1174, 0.0, -0.9931, 0.1174, 0.0, -0.9931, -0.9931, 0.0, -0.1174, -0.9931, 0.0, -0.1174, -0.9931, 0.0, -0.1174, -0.9931, 0.0, -0.1174, 0.0, -1.0, 1.595e-09, 0.0, -1.0, 1.595e-09, 0.0, -1.0, 1.595e-09, 0.0, -1.0, 1.595e-09, 1.254e-08, -1.0, -1.035e-07, 1.937e-08, -1.0, -1.578e-07, 1.12e-07, -1.0, -1.214e-07, 1.254e-08, -1.0, -1.035e-07, 1.12e-07, -1.0, -1.214e-07, 1.344e-07, -1.0, -1.714e-07, 1.254e-08, -1.0, -1.035e-07, 1.344e-07, -1.0, -1.714e-07, 5.873e-08, -1.0, -1.229e-07, 1.254e-08, -1.0, -1.035e-07, 5.873e-08, -1.0, -1.229e-07, 0.0, -1.0, 0.0, 1.254e-08, -1.0, -1.035e-07, 0.0, -1.0, 0.0, 0.0, -1.0, 1.214e-08, 1.254e-08, -1.0, -1.035e-07, 0.0, -1.0, 1.214e-08, 0.0, -1.0, 1.214e-08, 1.254e-08, -1.0, -1.035e-07, 0.0, -1.0, 1.214e-08, -2.739e-08, -1.0, -1.396e-07, 1.254e-08, -1.0, -1.035e-07, -2.739e-08, -1.0, -1.396e-07, -9.108e-08, -1.0, -2.002e-07, 1.254e-08, -1.0, -1.035e-07, -9.108e-08, -1.0, -2.002e-07, -8.062e-08, -1.0, -1.456e-07, 1.254e-08, -1.0, -1.035e-07, -8.062e-08, -1.0, -1.456e-07, 1.937e-08, -1.0, -1.578e-07, -0.4186, -3.947e-06, 0.9082, -0.4186, -3.947e-06, 0.9082, -0.4186, -3.947e-06, 0.9082, -0.4186, -3.947e-06, 0.9082, -0.8724, -2.463e-06, 0.4887, -0.8724, -2.463e-06, 0.4887, -0.8724, -2.463e-06, 0.4887, -0.8724, -2.463e-06, 0.4887, -0.9931, -2.431e-08, -0.1174, -0.9931, -2.431e-08, -0.1174, -0.9931, -2.431e-08, -0.1174, -0.9931, -2.431e-08, -0.1174, -0.7344, 2.409e-06, -0.6787, -0.7344, 2.409e-06, -0.6787, -0.7344, 2.409e-06, -0.6787, -0.7344, 2.409e-06, -0.6787, -0.1952, 0.0, -0.9808, -0.1952, 0.0, -0.9808, -0.1952, 0.0, -0.9808, -0.1952, 0.0, -0.9808, 0.4186, 0.0, -0.9082, 0.4186, 0.0, -0.9082, 0.4186, 0.0, -0.9082, 0.4186, 0.0, -0.9082, 0.8724, 0.0, -0.4887, 0.8724, 0.0, -0.4887, 0.8724, 0.0, -0.4887, 0.8724, 0.0, -0.4887, 0.9931, 0.0, 0.1174, 0.9931, 0.0, 0.1174, 0.9931, 0.0, 0.1174, 0.9931, 0.0, 0.1174, 0.7344, 0.0, 0.6787, 0.7344, 0.0, 0.6787, 0.7344, 0.0, 0.6787, 0.7344, 0.0, 0.6787, 0.1952, 0.0, 0.9808, 0.1952, 0.0, 0.9808, 0.1952, 0.0, 0.9808, 0.1952, 0.0, 0.9808, -1.937e-08, 1.0, 1.517e-07, -1.254e-08, 1.0, 1.05e-07, -1.12e-07, 1.0, 1.214e-07, -1.12e-07, 1.0, 1.214e-07, -1.254e-08, 1.0, 1.05e-07, -1.344e-07, 1.0, 1.699e-07, -1.344e-07, 1.0, 1.699e-07, -1.254e-08, 1.0, 1.05e-07, -5.873e-08, 1.0, 1.214e-07, -5.873e-08, 1.0, 1.214e-07, -1.254e-08, 1.0, 1.05e-07, 0.0, 1.0, 9.102e-09, 0.0, 1.0, 9.102e-09, -1.254e-08, 1.0, 1.05e-07, 0.0, 1.0, 9.102e-09, 0.0, 1.0, 9.102e-09, -1.254e-08, 1.0, 1.05e-07, 0.0, 1.0, 0.0, 0.0, 1.0, 0.0, -1.254e-08, 1.0, 1.05e-07, 2.739e-08, 1.0, 1.456e-07, 2.739e-08, 1.0, 1.456e-07, -1.254e-08, 1.0, 1.05e-07, 9.108e-08, 1.0, 1.942e-07, 9.108e-08, 1.0, 1.942e-07, -1.254e-08, 1.0, 1.05e-07, 8.062e-08, 1.0, 1.274e-07, 8.062e-08, 1.0, 1.274e-07, -1.254e-08, 1.0, 1.05e-07, -1.937e-08, 1.0, 1.517e-07])] * 3)])

# ---- objects
ob_reloj = bpy.data.objects.new('Reloj', me_reloj)
ob_reloj_002 = bpy.data.objects.new('Reloj.002', me_reloj_002)

# ---- transforms, parenting, visibility, modifiers, constraints
ob_reloj.location = (0.0, 0.0, 0.0)
ob_reloj.rotation_euler = (-1.629e-07, 0.0, 0.0)
ob_reloj.color = (0.8, 0.8, 0.8, 1.0)
ob_reloj.lineart.crease_threshold = 0.0
ob_reloj_002.location = (40.67, 15.74, 109.2)
ob_reloj_002.rotation_euler = (-1.62e-07, 0.1187, 1.603e-08)
ob_reloj_002.color = (0.8, 0.8, 0.8, 1.0)
ob_reloj_002.lineart.crease_threshold = 0.0

# ---- collection membership
col_collection.objects.link(ob_reloj)
col_collection.objects.link(ob_reloj_002)

# ---- scene / render settings (as saved in the file)
scene.frame_start = 1; scene.frame_end = 250; scene.frame_set(1)
scene.render.engine = 'BLENDER_EEVEE_NEXT'
scene.cycles.use_denoising = False
scene.cycles.samples = 128
scene.cycles.sampling_pattern = 'TABULATED_SOBOL'
scene.cycles.use_adaptive_sampling = False
scene.cycles.use_light_tree = False
scene.view_settings.view_transform = 'Filmic'
bpy.context.view_layer.update()

# ---- added for rendering (the .blend has no active camera and no usable light): camera, sun
cam_auto = bpy.data.cameras.new('AutoCamera')
cam_auto.lens = 50.0
cam_auto.sensor_width = 36.0
cam_auto.clip_end = 2943.05
ob_auto_camera = bpy.data.objects.new('AutoCamera', cam_auto)
scene.collection.objects.link(ob_auto_camera)
ob_auto_camera.location = (208.014, -188.535, 214.318)
ob_auto_camera.rotation_euler = (1.09748, -7.21219e-08, 0.694738)
scene.camera = ob_auto_camera
light_auto_sun = bpy.data.lights.new('AutoSun', 'SUN')
light_auto_sun.energy = 3.0
light_auto_sun.angle = 0.0523599
ob_auto_sun = bpy.data.objects.new('AutoSun', light_auto_sun)
scene.collection.objects.link(ob_auto_sun)
ob_auto_sun.rotation_euler = (0.872665, 0.174533, 0.523599)
bpy.context.view_layer.update()
